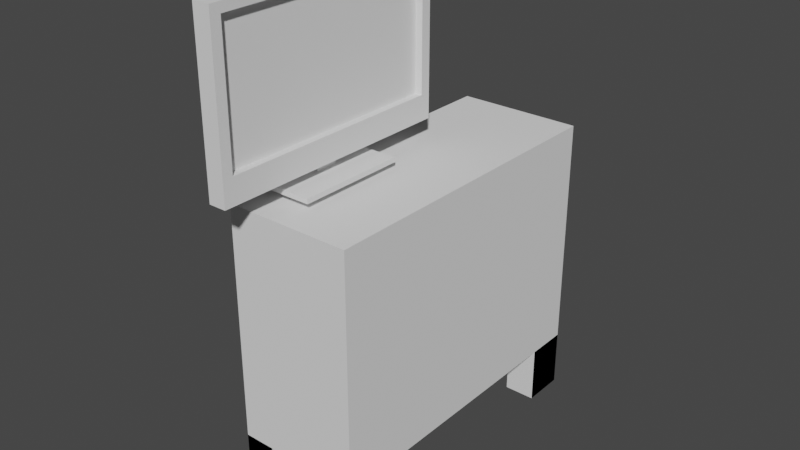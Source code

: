 # Source: gym.blend  (saved by Blender 3.5.10; exported with 4.5.12 LTS)
import bpy
from mathutils import Matrix  # noqa: F401  (used for matrix-valued properties, if any)

bpy.ops.wm.read_factory_settings(use_empty=True)
scene = bpy.context.scene
scene.name = 'Scene'

# ---- collections
col_collection = bpy.data.collections.new('Collection'); scene.collection.children.link(col_collection)

# ---- world
world_world = bpy.data.worlds.new('World'); scene.world = world_world
world_world.use_nodes = True; world_world.node_tree.nodes.clear()
_N = world_world.node_tree.nodes; _L = world_world.node_tree.links
n0 = _N.new('ShaderNodeOutputWorld'); n0.name = 'World Output'; n0.location = (300, 300)
n1 = _N.new('ShaderNodeBackground'); n1.name = 'Background'; n1.location = (10, 300)
n1.inputs[0].default_value = (0.05088, 0.05088, 0.05088, 1.0)
_L.new(n1.outputs[0], n0.inputs[0])
n0.is_active_output = True
world_world.color = (0.05088, 0.05088, 0.05088)
world_world.use_sun_shadow = False
world_world.sun_shadow_jitter_overblur = 0.0

# ---- meshes
me_cube_001 = bpy.data.meshes.new('Cube.001')
me_cube_001.from_pydata([(-1.0, -1.0, -1.0), (-1.0, -1.0, 1.0), (-1.0, 1.0, -1.0), (-1.0, 1.0, 1.0), (1.0, -1.0, -1.0), (1.0, -1.0, 1.0), (1.0, 1.0, -1.0), (1.0, 1.0, 1.0), (-1.0, 0.8667, -1.0), (-1.0, 0.7333, -1.0), (-1.0, -0.7333, -1.0), (-1.0, -0.8667, -1.0), (-1.0, -0.8667, 1.0), (-1.0, -0.7333, 1.0), (-1.0, -0.6, 1.0), (-1.0, -0.4667, 1.0), (-1.0, -0.3333, 1.0), (-1.0, -0.2, 1.0), (-1.0, -0.06667, 1.0), (-1.0, 0.06667, 1.0), (-1.0, 0.2, 1.0), (-1.0, 0.3333, 1.0), (-1.0, 0.4667, 1.0), (-1.0, 0.6, 1.0), (-1.0, 0.7333, 1.0), (-1.0, 0.8667, 1.0), (1.0, -0.8667, -1.0), (1.0, -0.7333, -1.0), (1.0, 0.7333, -1.0), (1.0, 0.8667, -1.0), (1.0, 0.8667, 1.0), (1.0, 0.7333, 1.0), (1.0, 0.6, 1.0), (1.0, 0.4667, 1.0), (1.0, 0.3333, 1.0), (1.0, 0.2, 1.0), (1.0, 0.06667, 1.0), (1.0, -0.06667, 1.0), (1.0, -0.2, 1.0), (1.0, -0.3333, 1.0), (1.0, -0.4667, 1.0), (1.0, -0.6, 1.0), (1.0, -0.7333, 1.0), (1.0, -0.8667, 1.0), (0.75, 1.0, -1.0), (0.5, 1.0, -1.0), (-0.75, -0.8667, -0.6073), (-0.75, -0.7333, -0.6073), (-0.75, 0.7333, -0.6073), (-0.5, 1.0, -1.0), (-0.75, 1.0, -1.0), (-0.75, 1.0, 1.0), (-0.5, 1.0, 1.0), (-0.25, 1.0, 1.0), (0.0, 1.0, 1.0), (0.25, 1.0, 1.0), (0.5, 1.0, 1.0), (0.75, 1.0, 1.0), (-0.75, -1.0, -1.0), (-0.5, -1.0, -1.0), (-1.0, 0.8667, -0.6073), (1.0, -1.0, -0.6073), (0.75, -1.0, -0.6073), (0.5, -1.0, -1.0), (0.75, -1.0, -1.0), (0.75, -1.0, 1.0), (0.5, -1.0, 1.0), (0.25, -1.0, 1.0), (0.0, -1.0, 1.0), (-0.25, -1.0, 1.0), (-0.5, -1.0, 1.0), (-0.75, -1.0, 1.0), (-0.75, 0.8667, 1.0), (-0.5, 0.8667, 1.0), (-0.25, 0.8667, 1.0), (0.0, 0.8667, 1.0), (0.25, 0.8667, 1.0), (0.5, 0.8667, 1.0), (0.75, 0.8667, 1.0), (-0.75, 0.7333, 1.0), (-0.5, 0.7333, 1.0), (-0.25, 0.7333, 1.0), (0.0, 0.7333, 1.0), (0.25, 0.7333, 1.0), (0.5, 0.7333, 1.0), (0.75, 0.7333, 1.0), (-0.75, 0.6, 1.0), (-0.5, 0.6, 1.0), (-0.25, 0.6, 1.0), (0.0, 0.6, 1.0), (0.25, 0.6, 1.0), (0.5, 0.6, 1.0), (0.75, 0.6, 1.0), (-0.75, 0.4667, 1.0), (-0.5, 0.4667, 1.0), (-0.25, 0.4667, 1.0), (0.0, 0.4667, 1.0), (0.25, 0.4667, 1.0), (0.5, 0.4667, 1.0), (0.75, 0.4667, 1.0), (-0.75, 0.3333, 1.0), (-0.5, 0.3333, 1.0), (-0.25, 0.3333, 1.0), (0.0, 0.3333, 1.0), (0.25, 0.3333, 1.0), (0.5, 0.3333, 1.0), (0.75, 0.3333, 1.0), (-0.75, 0.2, 1.0), (-0.5, 0.2, 1.0), (-0.25, 0.2, 1.0), (0.0, 0.2, 1.0), (0.25, 0.2, 1.0), (0.5, 0.2, 1.0), (0.75, 0.2, 1.0), (-0.75, 0.06667, 1.0), (-0.5, 0.06667, 1.0), (-0.25, 0.06667, 1.0), (0.0, 0.06667, 1.0), (0.25, 0.06667, 1.0), (0.5, 0.06667, 1.0), (0.75, 0.06667, 1.0), (-0.75, -0.06667, 1.0), (-0.5, -0.06667, 1.0), (-0.25, -0.06667, 1.0), (0.0, -0.06667, 1.0), (0.25, -0.06667, 1.0), (0.5, -0.06667, 1.0), (0.75, -0.06667, 1.0), (-0.75, -0.2, 1.0), (-0.5, -0.2, 1.0), (-0.25, -0.2, 1.0), (0.0, -0.2, 1.0), (0.25, -0.2, 1.0), (0.5, -0.2, 1.0), (0.75, -0.2, 1.0), (-0.75, -0.3333, 1.0), (-0.5, -0.3333, 1.0), (-0.25, -0.3333, 1.0), (0.0, -0.3333, 1.0), (0.25, -0.3333, 1.0), (0.5, -0.3333, 1.0), (0.75, -0.3333, 1.0), (-0.75, -0.4667, 1.0), (-0.5, -0.4667, 1.0), (-0.25, -0.4667, 1.0), (0.0, -0.4667, 1.0), (0.25, -0.4667, 1.0), (0.5, -0.4667, 1.0), (0.75, -0.4667, 1.0), (-0.75, -0.6, 1.0), (-0.5, -0.6, 1.0), (-0.25, -0.6, 1.0), (0.0, -0.6, 1.0), (0.25, -0.6, 1.0), (0.5, -0.6, 1.0), (0.75, -0.6, 1.0), (-0.75, -0.7333, 1.0), (-0.5, -0.7333, 1.0), (-0.25, -0.7333, 1.0), (0.0, -0.7333, 1.0), (0.25, -0.7333, 1.0), (0.5, -0.7333, 1.0), (0.75, -0.7333, 1.0), (-0.75, -0.8667, 1.0), (-0.5, -0.8667, 1.0), (-0.25, -0.8667, 1.0), (0.0, -0.8667, 1.0), (0.25, -0.8667, 1.0), (0.5, -0.8667, 1.0), (0.75, -0.8667, 1.0), (0.5, 0.8667, -1.0), (-0.75, 0.8667, -0.6073), (1.0, 0.7333, -0.6073), (1.0, -0.7333, -0.6073), (-0.5, 0.8667, -1.0), (0.75, 0.7333, -1.0), (0.5, 0.7333, -1.0), (1.0, -0.8667, -0.6073), (-1.0, -0.7333, -0.6073), (-1.0, 0.7333, -0.6073), (-0.5, 0.7333, -1.0), (-0.75, 0.7333, -1.0), (-0.5, -0.8667, -0.6073), (0.5, -0.8667, -0.6073), (0.75, -0.8667, -0.6073), (-0.5, -0.7333, -0.6073), (0.5, -0.7333, -0.6073), (0.75, -0.7333, -0.6073), (-0.5, 0.7333, -0.6073), (0.5, 0.7333, -0.6073), (0.75, 0.7333, -0.6073), (-0.5, 0.8667, -0.6073), (0.5, 0.8667, -0.6073), (0.75, 0.8667, -0.6073), (0.5, -1.0, -0.6073), (-0.5, -1.0, -0.6073), (-0.75, -1.0, -0.6073), (-0.5, 1.0, -0.6073), (0.5, 1.0, -0.6073), (0.75, 1.0, -0.6073), (0.75, -0.7333, -1.0), (0.5, -0.7333, -1.0), (1.0, 1.0, -0.6073), (1.0, 0.8667, -0.6073), (-1.0, 1.0, -0.6073), (-0.5, -0.7333, -1.0), (-0.75, -0.7333, -1.0), (0.5, -0.8667, -1.0), (-0.75, 1.0, -0.6073), (-1.0, -1.0, -0.6073), (-1.0, -0.8667, -0.6073), (-0.5, -0.8667, -1.0), (-1.0, -1.0, -0.6077), (-1.0, 1.0, -0.6077), (1.0, 1.0, -0.6077), (1.0, -1.0, -0.6077), (1.0, 0.8667, -0.6077), (1.0, 0.7333, -0.6077), (1.0, 0.6, -0.6077), (1.0, 0.4667, -0.6077), (1.0, 0.3333, -0.6077), (1.0, 0.2, -0.6077), (1.0, 0.06667, -0.6077), (1.0, -0.06667, -0.6077), (1.0, -0.2, -0.6077), (1.0, -0.3333, -0.6077), (1.0, -0.4667, -0.6077), (1.0, -0.6, -0.6077), (1.0, -0.7333, -0.6077), (1.0, -0.8667, -0.6077), (-1.0, -0.8667, -0.6077), (-1.0, -0.7333, -0.6077), (-1.0, -0.6, -0.6077), (-1.0, -0.4667, -0.6077), (-1.0, -0.3333, -0.6077), (-1.0, -0.2, -0.6077), (-1.0, -0.06667, -0.6077), (-1.0, 0.06667, -0.6077), (-1.0, 0.2, -0.6077), (-1.0, 0.3333, -0.6077), (-1.0, 0.4667, -0.6077), (-1.0, 0.6, -0.6077), (-1.0, 0.7333, -0.6077), (-1.0, 0.8667, -0.6077), (0.75, -1.0, -0.6077), (0.5, -1.0, -0.6077), (0.25, -1.0, -0.6077), (0.0, -1.0, -0.6077), (-0.25, -1.0, -0.6077), (-0.5, -1.0, -0.6077), (-0.75, -1.0, -0.6077), (-0.75, 1.0, -0.6077), (-0.5, 1.0, -0.6077), (-0.25, 1.0, -0.6077), (0.0, 1.0, -0.6077), (0.25, 1.0, -0.6077), (0.5, 1.0, -0.6077), (0.75, 1.0, -0.6077)], [(173, 190), (47, 48), (198, 197), (183, 182)], [(243, 25, 3, 213), (257, 57, 7, 214), (229, 43, 5, 215), (250, 71, 1, 212), (26, 4, 61, 177), (163, 12, 1, 71), (51, 3, 25, 72), (72, 25, 24, 79), (79, 24, 23, 86), (86, 23, 22, 93), (93, 22, 21, 100), (100, 21, 20, 107), (107, 20, 19, 114), (114, 19, 18, 121), (121, 18, 17, 128), (128, 17, 16, 135), (135, 16, 15, 142), (142, 15, 14, 149), (149, 14, 13, 156), (156, 13, 12, 163), (9, 8, 60, 179), (29, 28, 172, 203), (200, 27, 173, 187), (214, 7, 30, 216), (216, 30, 31, 217), (217, 31, 32, 218), (218, 32, 33, 219), (219, 33, 34, 220), (220, 34, 35, 221), (221, 35, 36, 222), (222, 36, 37, 223), (223, 37, 38, 224), (224, 38, 39, 225), (225, 39, 40, 226), (226, 40, 41, 227), (227, 41, 42, 228), (228, 42, 43, 229), (212, 1, 12, 230), (230, 12, 13, 231), (231, 13, 14, 232), (232, 14, 15, 233), (233, 15, 16, 234), (234, 16, 17, 235), (235, 17, 18, 236), (236, 18, 19, 237), (237, 19, 20, 238), (238, 20, 21, 239), (239, 21, 22, 240), (240, 22, 23, 241), (241, 23, 24, 242), (242, 24, 25, 243), (8, 2, 204, 60), (11, 10, 178, 210), (60, 171, 48, 179), (186, 187, 184, 183), (47, 185, 182, 46), (178, 47, 46, 210), (49, 174, 191, 197), (242, 48, 188, 189, 190, 217, 218, 219, 220, 221, 222, 223, 224, 225, 226, 227, 173, 228, 187, 186, 185, 47, 231, 232, 233, 234, 235, 236, 237, 238, 239, 240, 241), (189, 188, 191, 197, 252, 253, 254, 255, 256, 198, 192), (185, 186, 183, 245, 246, 247, 248, 249, 182), (49, 50, 2, 8, 9, 181, 180, 174), (28, 29, 6, 44, 45, 170, 176, 175), (10, 11, 0, 58, 59, 211, 205, 206), (63, 64, 4, 26, 27, 200, 201, 207), (207, 201, 186, 183), (45, 44, 199, 198), (174, 180, 188, 191), (2, 50, 208, 204), (58, 0, 209, 196), (175, 176, 189, 190), (44, 6, 202, 199), (181, 9, 179, 48), (211, 59, 195, 182), (28, 175, 190, 172), (170, 45, 198, 192), (27, 26, 177, 173), (205, 211, 182, 185), (10, 206, 47, 178), (0, 11, 210, 209), (201, 200, 187, 186), (4, 64, 62, 61), (64, 63, 194, 62), (183, 184, 62, 194), (46, 182, 195, 196), (210, 46, 196, 209), (198, 199, 193, 192), (50, 49, 197, 208), (180, 181, 48, 188), (176, 170, 192, 189), (208, 197, 191, 171), (204, 208, 171, 60), (192, 193, 190, 189), (171, 191, 188, 48), (6, 29, 203, 202), (42, 162, 169, 43), (162, 161, 168, 169), (161, 160, 167, 168), (160, 159, 166, 167), (159, 158, 165, 166), (158, 157, 164, 165), (157, 156, 163, 164), (41, 155, 162, 42), (155, 154, 161, 162), (154, 153, 160, 161), (153, 152, 159, 160), (152, 151, 158, 159), (151, 150, 157, 158), (150, 149, 156, 157), (40, 148, 155, 41), (148, 147, 154, 155), (147, 146, 153, 154), (146, 145, 152, 153), (145, 144, 151, 152), (144, 143, 150, 151), (143, 142, 149, 150), (39, 141, 148, 40), (141, 140, 147, 148), (140, 139, 146, 147), (139, 138, 145, 146), (138, 137, 144, 145), (137, 136, 143, 144), (136, 135, 142, 143), (38, 134, 141, 39), (134, 133, 140, 141), (133, 132, 139, 140), (132, 131, 138, 139), (131, 130, 137, 138), (130, 129, 136, 137), (129, 128, 135, 136), (37, 127, 134, 38), (127, 126, 133, 134), (126, 125, 132, 133), (125, 124, 131, 132), (124, 123, 130, 131), (123, 122, 129, 130), (122, 121, 128, 129), (36, 120, 127, 37), (120, 119, 126, 127), (119, 118, 125, 126), (118, 117, 124, 125), (117, 116, 123, 124), (116, 115, 122, 123), (115, 114, 121, 122), (35, 113, 120, 36), (113, 112, 119, 120), (112, 111, 118, 119), (111, 110, 117, 118), (110, 109, 116, 117), (109, 108, 115, 116), (108, 107, 114, 115), (34, 106, 113, 35), (106, 105, 112, 113), (105, 104, 111, 112), (104, 103, 110, 111), (103, 102, 109, 110), (102, 101, 108, 109), (101, 100, 107, 108), (33, 99, 106, 34), (99, 98, 105, 106), (98, 97, 104, 105), (97, 96, 103, 104), (96, 95, 102, 103), (95, 94, 101, 102), (94, 93, 100, 101), (32, 92, 99, 33), (92, 91, 98, 99), (91, 90, 97, 98), (90, 89, 96, 97), (89, 88, 95, 96), (88, 87, 94, 95), (87, 86, 93, 94), (31, 85, 92, 32), (85, 84, 91, 92), (84, 83, 90, 91), (83, 82, 89, 90), (82, 81, 88, 89), (81, 80, 87, 88), (80, 79, 86, 87), (30, 78, 85, 31), (78, 77, 84, 85), (77, 76, 83, 84), (76, 75, 82, 83), (75, 74, 81, 82), (74, 73, 80, 81), (73, 72, 79, 80), (7, 57, 78, 30), (57, 56, 77, 78), (56, 55, 76, 77), (55, 54, 75, 76), (54, 53, 74, 75), (53, 52, 73, 74), (52, 51, 72, 73), (43, 169, 65, 5), (169, 168, 66, 65), (168, 167, 67, 66), (167, 166, 68, 67), (166, 165, 69, 68), (165, 164, 70, 69), (164, 163, 71, 70), (63, 207, 183, 194), (206, 205, 185, 47), (187, 173, 177, 184), (193, 203, 172, 190), (199, 202, 203, 193), (184, 177, 61, 62), (59, 58, 196, 195), (215, 5, 65, 244), (244, 65, 66, 245), (245, 66, 67, 246), (246, 67, 68, 247), (247, 68, 69, 248), (248, 69, 70, 249), (249, 70, 71, 250), (213, 3, 51, 251), (251, 51, 52, 252), (252, 52, 53, 253), (253, 53, 54, 254), (254, 54, 55, 255), (255, 55, 56, 256), (256, 56, 57, 257), (45, 256, 257, 44), (50, 251, 252, 49), (2, 213, 251, 50), (59, 249, 250, 58), (64, 244, 245, 63), (4, 215, 244, 64), (9, 242, 243, 8), (11, 230, 231, 10), (0, 212, 230, 11), (27, 228, 229, 26), (29, 216, 217, 28), (6, 214, 216, 29), (58, 250, 212, 0), (26, 229, 215, 4), (44, 257, 214, 6), (8, 243, 213, 2)])
_uv = me_cube_001.uv_layers.new(name='UVMap')
_uv.uv.foreach_set('vector', [0.424, 0.2333, 0.625, 0.2333, 0.625, 0.25, 0.424, 0.25, 0.424, 0.4688, 0.625, 0.4688, 0.625, 0.5, 0.424, 0.5, 0.424, 0.7333, 0.625, 0.7333, 0.625, 0.75, 0.424, 0.75, 0.424, 0.9688, 0.625, 0.9688, 0.625, 1.0, 0.424, 1.0, 0.375, 0.7333, 0.375, 0.75, 0.375, 0.75, 0.375, 0.7333, 0.8438, 0.7333, 0.875, 0.7333, 0.875, 0.75, 0.8438, 0.75, 0.8438, 0.5, 0.875, 0.5, 0.875, 0.5167, 0.8438, 0.5167, 0.8438, 0.5167, 0.875, 0.5167, 0.875, 0.5333, 0.8438, 0.5333, 0.8438, 0.5333, 0.875, 0.5333, 0.875, 0.55, 0.8438, 0.55, 0.8438, 0.55, 0.875, 0.55, 0.875, 0.5667, 0.8438, 0.5667, 0.8438, 0.5667, 0.875, 0.5667, 0.875, 0.5833, 0.8438, 0.5833, 0.8438, 0.5833, 0.875, 0.5833, 0.875, 0.6, 0.8438, 0.6, 0.8438, 0.6, 0.875, 0.6, 0.875, 0.6167, 0.8438, 0.6167, 0.8438, 0.6167, 0.875, 0.6167, 0.875, 0.6333, 0.8438, 0.6333, 0.8438, 0.6333, 0.875, 0.6333, 0.875, 0.65, 0.8438, 0.65, 0.8438, 0.65, 0.875, 0.65, 0.875, 0.6667, 0.8438, 0.6667, 0.8438, 0.6667, 0.875, 0.6667, 0.875, 0.6833, 0.8438, 0.6833, 0.8438, 0.6833, 0.875, 0.6833, 0.875, 0.7, 0.8438, 0.7, 0.8438, 0.7, 0.875, 0.7, 0.875, 0.7167, 0.8438, 0.7167, 0.8438, 0.7167, 0.875, 0.7167, 0.875, 0.7333, 0.8438, 0.7333, 0.375, 0.2167, 0.375, 0.2333, 0.375, 0.2333, 0.375, 0.2167, 0.375, 0.5167, 0.375, 0.5333, 0.375, 0.5333, 0.375, 0.5167, 0.0, 0.0, 0.0, 0.0, 0.0, 0.0, 0.0, 0.0, 0.424, 0.5, 0.625, 0.5, 0.625, 0.5167, 0.424, 0.5167, 0.424, 0.5167, 0.625, 0.5167, 0.625, 0.5333, 0.424, 0.5333, 0.424, 0.5333, 0.625, 0.5333, 0.625, 0.55, 0.424, 0.55, 0.424, 0.55, 0.625, 0.55, 0.625, 0.5667, 0.424, 0.5667, 0.424, 0.5667, 0.625, 0.5667, 0.625, 0.5833, 0.424, 0.5833, 0.424, 0.5833, 0.625, 0.5833, 0.625, 0.6, 0.424, 0.6, 0.424, 0.6, 0.625, 0.6, 0.625, 0.6167, 0.424, 0.6167, 0.424, 0.6167, 0.625, 0.6167, 0.625, 0.6333, 0.424, 0.6333, 0.424, 0.6333, 0.625, 0.6333, 0.625, 0.65, 0.424, 0.65, 0.424, 0.65, 0.625, 0.65, 0.625, 0.6667, 0.424, 0.6667, 0.424, 0.6667, 0.625, 0.6667, 0.625, 0.6833, 0.424, 0.6833, 0.424, 0.6833, 0.625, 0.6833, 0.625, 0.7, 0.424, 0.7, 0.424, 0.7, 0.625, 0.7, 0.625, 0.7167, 0.424, 0.7167, 0.424, 0.7167, 0.625, 0.7167, 0.625, 0.7333, 0.424, 0.7333, 0.424, 0.0, 0.625, 0.0, 0.625, 0.01667, 0.424, 0.01667, 0.424, 0.01667, 0.625, 0.01667, 0.625, 0.03333, 0.424, 0.03333, 0.424, 0.03333, 0.625, 0.03333, 0.625, 0.05, 0.424, 0.05, 0.424, 0.05, 0.625, 0.05, 0.625, 0.06667, 0.424, 0.06667, 0.424, 0.06667, 0.625, 0.06667, 0.625, 0.08333, 0.424, 0.08333, 0.424, 0.08333, 0.625, 0.08333, 0.625, 0.1, 0.424, 0.1, 0.424, 0.1, 0.625, 0.1, 0.625, 0.1167, 0.424, 0.1167, 0.424, 0.1167, 0.625, 0.1167, 0.625, 0.1333, 0.424, 0.1333, 0.424, 0.1333, 0.625, 0.1333, 0.625, 0.15, 0.424, 0.15, 0.424, 0.15, 0.625, 0.15, 0.625, 0.1667, 0.424, 0.1667, 0.424, 0.1667, 0.625, 0.1667, 0.625, 0.1833, 0.424, 0.1833, 0.424, 0.1833, 0.625, 0.1833, 0.625, 0.2, 0.424, 0.2, 0.424, 0.2, 0.625, 0.2, 0.625, 0.2167, 0.424, 0.2167, 0.424, 0.2167, 0.625, 0.2167, 0.625, 0.2333, 0.424, 0.2333, 0.375, 0.2333, 0.375, 0.25, 0.375, 0.25, 0.375, 0.2333, 0.375, 0.01667, 0.375, 0.03333, 0.375, 0.03333, 0.375, 0.01667, 0.125, 0.5167, 0.1562, 0.5167, 0.1562, 0.5333, 0.125, 0.5333, 0.3125, 0.7167, 0.3438, 0.7167, 0.3438, 0.7333, 0.3125, 0.7333, 0.1562, 0.7167, 0.1875, 0.7167, 0.1875, 0.7333, 0.1562, 0.7333, 0.125, 0.7167, 0.1562, 0.7167, 0.1562, 0.7333, 0.125, 0.7333, 0.0, 0.0, 0.0, 0.0, 0.0, 0.0, 0.0, 0.0, 0.424, 0.2167, 0.1562, 0.5333, 0.1875, 0.5333, 0.3125, 0.5333, 0.3438, 0.5333, 0.424, 0.5333, 0.424, 0.55, 0.424, 0.5667, 0.424, 0.5833, 0.424, 0.6, 0.424, 0.6167, 0.424, 0.6333, 0.424, 0.65, 0.424, 0.6667, 0.424, 0.6833, 0.424, 0.7, 0.0, 0.0, 0.0, 0.0, 0.3438, 0.7167, 0.3125, 0.7167, 0.1875, 0.7167, 0.1562, 0.7167, 0.424, 0.03333, 0.424, 0.05, 0.424, 0.06667, 0.424, 0.08333, 0.424, 0.1, 0.424, 0.1167, 0.424, 0.1333, 0.424, 0.15, 0.424, 0.1667, 0.424, 0.1833, 0.424, 0.2, 0.3125, 0.5333, 0.1875, 0.5333, 0.1875, 0.5167, 0.1875, 0.5, 0.424, 0.3125, 0.424, 0.3438, 0.424, 0.375, 0.424, 0.4062, 0.424, 0.4375, 0.3125, 0.5, 0.3125, 0.5167, 0.1875, 0.7167, 0.3125, 0.7167, 0.3125, 0.7333, 0.424, 0.8125, 0.424, 0.8438, 0.424, 0.875, 0.424, 0.9062, 0.424, 0.9375, 0.1875, 0.7333, 0.0, 0.0, 0.0, 0.0, 0.0, 0.0, 0.0, 0.0, 0.0, 0.0, 0.0, 0.0, 0.0, 0.0, 0.0, 0.0, 0.0, 0.0, 0.0, 0.0, 0.0, 0.0, 0.0, 0.0, 0.0, 0.0, 0.0, 0.0, 0.0, 0.0, 0.0, 0.0, 0.0, 0.0, 0.0, 0.0, 0.0, 0.0, 0.0, 0.0, 0.0, 0.0, 0.0, 0.0, 0.0, 0.0, 0.0, 0.0, 0.0, 0.0, 0.0, 0.0, 0.0, 0.0, 0.0, 0.0, 0.0, 0.0, 0.0, 0.0, 0.0, 0.0, 0.0, 0.0, 0.0, 0.0, 0.0, 0.0, 0.0, 0.0, 0.0, 0.0, 0.375, 0.4375, 0.375, 0.4688, 0.375, 0.4688, 0.375, 0.4375, 0.0, 0.0, 0.0, 0.0, 0.0, 0.0, 0.0, 0.0, 0.375, 0.25, 0.375, 0.2812, 0.375, 0.2812, 0.375, 0.25, 0.375, 0.9688, 0.375, 1.0, 0.375, 1.0, 0.375, 0.9688, 0.0, 0.0, 0.0, 0.0, 0.0, 0.0, 0.0, 0.0, 0.375, 0.4688, 0.375, 0.5, 0.375, 0.5, 0.375, 0.4688, 0.0, 0.0, 0.0, 0.0, 0.0, 0.0, 0.0, 0.0, 0.0, 0.0, 0.0, 0.0, 0.0, 0.0, 0.0, 0.0, 0.0, 0.0, 0.0, 0.0, 0.0, 0.0, 0.0, 0.0, 0.0, 0.0, 0.0, 0.0, 0.0, 0.0, 0.0, 0.0, 0.375, 0.7167, 0.375, 0.7333, 0.375, 0.7333, 0.375, 0.7167, 0.0, 0.0, 0.0, 0.0, 0.0, 0.0, 0.0, 0.0, 0.0, 0.0, 0.0, 0.0, 0.0, 0.0, 0.0, 0.0, 0.375, 0.0, 0.375, 0.01667, 0.375, 0.01667, 0.375, 0.0, 0.0, 0.0, 0.0, 0.0, 0.0, 0.0, 0.0, 0.0, 0.375, 0.75, 0.375, 0.7812, 0.375, 0.7812, 0.375, 0.75, 0.375, 0.7812, 0.375, 0.8125, 0.375, 0.8125, 0.375, 0.7812, 0.3125, 0.7333, 0.3438, 0.7333, 0.3438, 0.75, 0.3125, 0.75, 0.1562, 0.7333, 0.1875, 0.7333, 0.1875, 0.75, 0.1562, 0.75, 0.125, 0.7333, 0.1562, 0.7333, 0.1562, 0.75, 0.125, 0.75, 0.3125, 0.5, 0.3438, 0.5, 0.3438, 0.5167, 0.3125, 0.5167, 0.375, 0.2812, 0.375, 0.3125, 0.375, 0.3125, 0.375, 0.2812, 0.0, 0.0, 0.0, 0.0, 0.0, 0.0, 0.0, 0.0, 0.0, 0.0, 0.0, 0.0, 0.0, 0.0, 0.0, 0.0, 0.1562, 0.5, 0.1875, 0.5, 0.1875, 0.5167, 0.1562, 0.5167, 0.125, 0.5, 0.1562, 0.5, 0.1562, 0.5167, 0.125, 0.5167, 0.3125, 0.5167, 0.3438, 0.5167, 0.3438, 0.5333, 0.3125, 0.5333, 0.1562, 0.5167, 0.1875, 0.5167, 0.1875, 0.5333, 0.1562, 0.5333, 0.375, 0.5, 0.375, 0.5167, 0.375, 0.5167, 0.375, 0.5, 0.625, 0.7167, 0.6562, 0.7167, 0.6562, 0.7333, 0.625, 0.7333, 0.6562, 0.7167, 0.6875, 0.7167, 0.6875, 0.7333, 0.6562, 0.7333, 0.6875, 0.7167, 0.7188, 0.7167, 0.7188, 0.7333, 0.6875, 0.7333, 0.7188, 0.7167, 0.75, 0.7167, 0.75, 0.7333, 0.7188, 0.7333, 0.75, 0.7167, 0.7812, 0.7167, 0.7812, 0.7333, 0.75, 0.7333, 0.7812, 0.7167, 0.8125, 0.7167, 0.8125, 0.7333, 0.7812, 0.7333, 0.8125, 0.7167, 0.8438, 0.7167, 0.8438, 0.7333, 0.8125, 0.7333, 0.625, 0.7, 0.6562, 0.7, 0.6562, 0.7167, 0.625, 0.7167, 0.6562, 0.7, 0.6875, 0.7, 0.6875, 0.7167, 0.6562, 0.7167, 0.6875, 0.7, 0.7188, 0.7, 0.7188, 0.7167, 0.6875, 0.7167, 0.7188, 0.7, 0.75, 0.7, 0.75, 0.7167, 0.7188, 0.7167, 0.75, 0.7, 0.7812, 0.7, 0.7812, 0.7167, 0.75, 0.7167, 0.7812, 0.7, 0.8125, 0.7, 0.8125, 0.7167, 0.7812, 0.7167, 0.8125, 0.7, 0.8438, 0.7, 0.8438, 0.7167, 0.8125, 0.7167, 0.625, 0.6833, 0.6563, 0.6833, 0.6562, 0.7, 0.625, 0.7, 0.6563, 0.6833, 0.6875, 0.6833, 0.6875, 0.7, 0.6562, 0.7, 0.6875, 0.6833, 0.7188, 0.6833, 0.7188, 0.7, 0.6875, 0.7, 0.7188, 0.6833, 0.75, 0.6833, 0.75, 0.7, 0.7188, 0.7, 0.75, 0.6833, 0.7813, 0.6833, 0.7812, 0.7, 0.75, 0.7, 0.7813, 0.6833, 0.8125, 0.6833, 0.8125, 0.7, 0.7812, 0.7, 0.8125, 0.6833, 0.8438, 0.6833, 0.8438, 0.7, 0.8125, 0.7, 0.625, 0.6667, 0.6563, 0.6667, 0.6563, 0.6833, 0.625, 0.6833, 0.6563, 0.6667, 0.6875, 0.6667, 0.6875, 0.6833, 0.6563, 0.6833, 0.6875, 0.6667, 0.7188, 0.6667, 0.7188, 0.6833, 0.6875, 0.6833, 0.7188, 0.6667, 0.75, 0.6667, 0.75, 0.6833, 0.7188, 0.6833, 0.75, 0.6667, 0.7812, 0.6667, 0.7813, 0.6833, 0.75, 0.6833, 0.7812, 0.6667, 0.8125, 0.6667, 0.8125, 0.6833, 0.7813, 0.6833, 0.8125, 0.6667, 0.8438, 0.6667, 0.8438, 0.6833, 0.8125, 0.6833, 0.625, 0.65, 0.6562, 0.65, 0.6563, 0.6667, 0.625, 0.6667, 0.6562, 0.65, 0.6875, 0.65, 0.6875, 0.6667, 0.6563, 0.6667, 0.6875, 0.65, 0.7188, 0.65, 0.7188, 0.6667, 0.6875, 0.6667, 0.7188, 0.65, 0.75, 0.65, 0.75, 0.6667, 0.7188, 0.6667, 0.75, 0.65, 0.7812, 0.65, 0.7812, 0.6667, 0.75, 0.6667, 0.7812, 0.65, 0.8125, 0.65, 0.8125, 0.6667, 0.7812, 0.6667, 0.8125, 0.65, 0.8438, 0.65, 0.8438, 0.6667, 0.8125, 0.6667, 0.625, 0.6333, 0.6562, 0.6333, 0.6562, 0.65, 0.625, 0.65, 0.6562, 0.6333, 0.6875, 0.6333, 0.6875, 0.65, 0.6562, 0.65, 0.6875, 0.6333, 0.7188, 0.6333, 0.7188, 0.65, 0.6875, 0.65, 0.7188, 0.6333, 0.75, 0.6333, 0.75, 0.65, 0.7188, 0.65, 0.75, 0.6333, 0.7812, 0.6333, 0.7812, 0.65, 0.75, 0.65, 0.7812, 0.6333, 0.8125, 0.6333, 0.8125, 0.65, 0.7812, 0.65, 0.8125, 0.6333, 0.8438, 0.6333, 0.8438, 0.65, 0.8125, 0.65, 0.625, 0.6167, 0.6562, 0.6167, 0.6562, 0.6333, 0.625, 0.6333, 0.6562, 0.6167, 0.6875, 0.6167, 0.6875, 0.6333, 0.6562, 0.6333, 0.6875, 0.6167, 0.7188, 0.6167, 0.7188, 0.6333, 0.6875, 0.6333, 0.7188, 0.6167, 0.75, 0.6167, 0.75, 0.6333, 0.7188, 0.6333, 0.75, 0.6167, 0.7812, 0.6167, 0.7812, 0.6333, 0.75, 0.6333, 0.7812, 0.6167, 0.8125, 0.6167, 0.8125, 0.6333, 0.7812, 0.6333, 0.8125, 0.6167, 0.8438, 0.6167, 0.8438, 0.6333, 0.8125, 0.6333, 0.625, 0.6, 0.6562, 0.6, 0.6562, 0.6167, 0.625, 0.6167, 0.6562, 0.6, 0.6875, 0.6, 0.6875, 0.6167, 0.6562, 0.6167, 0.6875, 0.6, 0.7187, 0.6, 0.7188, 0.6167, 0.6875, 0.6167, 0.7187, 0.6, 0.75, 0.6, 0.75, 0.6167, 0.7188, 0.6167, 0.75, 0.6, 0.7812, 0.6, 0.7812, 0.6167, 0.75, 0.6167, 0.7812, 0.6, 0.8125, 0.6, 0.8125, 0.6167, 0.7812, 0.6167, 0.8125, 0.6, 0.8438, 0.6, 0.8438, 0.6167, 0.8125, 0.6167, 0.625, 0.5833, 0.6563, 0.5833, 0.6562, 0.6, 0.625, 0.6, 0.6563, 0.5833, 0.6875, 0.5833, 0.6875, 0.6, 0.6562, 0.6, 0.6875, 0.5833, 0.7188, 0.5833, 0.7187, 0.6, 0.6875, 0.6, 0.7188, 0.5833, 0.75, 0.5833, 0.75, 0.6, 0.7187, 0.6, 0.75, 0.5833, 0.7812, 0.5833, 0.7812, 0.6, 0.75, 0.6, 0.7812, 0.5833, 0.8125, 0.5833, 0.8125, 0.6, 0.7812, 0.6, 0.8125, 0.5833, 0.8438, 0.5833, 0.8438, 0.6, 0.8125, 0.6, 0.625, 0.5667, 0.6563, 0.5667, 0.6563, 0.5833, 0.625, 0.5833, 0.6563, 0.5667, 0.6875, 0.5667, 0.6875, 0.5833, 0.6563, 0.5833, 0.6875, 0.5667, 0.7188, 0.5667, 0.7188, 0.5833, 0.6875, 0.5833, 0.7188, 0.5667, 0.75, 0.5667, 0.75, 0.5833, 0.7188, 0.5833, 0.75, 0.5667, 0.7812, 0.5667, 0.7812, 0.5833, 0.75, 0.5833, 0.7812, 0.5667, 0.8125, 0.5667, 0.8125, 0.5833, 0.7812, 0.5833, 0.8125, 0.5667, 0.8438, 0.5667, 0.8438, 0.5833, 0.8125, 0.5833, 0.625, 0.55, 0.6563, 0.55, 0.6563, 0.5667, 0.625, 0.5667, 0.6563, 0.55, 0.6875, 0.55, 0.6875, 0.5667, 0.6563, 0.5667, 0.6875, 0.55, 0.7188, 0.55, 0.7188, 0.5667, 0.6875, 0.5667, 0.7188, 0.55, 0.75, 0.55, 0.75, 0.5667, 0.7188, 0.5667, 0.75, 0.55, 0.7812, 0.55, 0.7812, 0.5667, 0.75, 0.5667, 0.7812, 0.55, 0.8125, 0.55, 0.8125, 0.5667, 0.7812, 0.5667, 0.8125, 0.55, 0.8438, 0.55, 0.8438, 0.5667, 0.8125, 0.5667, 0.625, 0.5333, 0.6562, 0.5333, 0.6563, 0.55, 0.625, 0.55, 0.6562, 0.5333, 0.6875, 0.5333, 0.6875, 0.55, 0.6563, 0.55, 0.6875, 0.5333, 0.7188, 0.5333, 0.7188, 0.55, 0.6875, 0.55, 0.7188, 0.5333, 0.75, 0.5333, 0.75, 0.55, 0.7188, 0.55, 0.75, 0.5333, 0.7812, 0.5333, 0.7812, 0.55, 0.75, 0.55, 0.7812, 0.5333, 0.8125, 0.5333, 0.8125, 0.55, 0.7812, 0.55, 0.8125, 0.5333, 0.8438, 0.5333, 0.8438, 0.55, 0.8125, 0.55, 0.625, 0.5167, 0.6562, 0.5167, 0.6562, 0.5333, 0.625, 0.5333, 0.6562, 0.5167, 0.6875, 0.5167, 0.6875, 0.5333, 0.6562, 0.5333, 0.6875, 0.5167, 0.7188, 0.5167, 0.7188, 0.5333, 0.6875, 0.5333, 0.7188, 0.5167, 0.75, 0.5167, 0.75, 0.5333, 0.7188, 0.5333, 0.75, 0.5167, 0.7812, 0.5167, 0.7812, 0.5333, 0.75, 0.5333, 0.7812, 0.5167, 0.8125, 0.5167, 0.8125, 0.5333, 0.7812, 0.5333, 0.8125, 0.5167, 0.8438, 0.5167, 0.8438, 0.5333, 0.8125, 0.5333, 0.625, 0.5, 0.6562, 0.5, 0.6562, 0.5167, 0.625, 0.5167, 0.6562, 0.5, 0.6875, 0.5, 0.6875, 0.5167, 0.6562, 0.5167, 0.6875, 0.5, 0.7188, 0.5, 0.7188, 0.5167, 0.6875, 0.5167, 0.7188, 0.5, 0.75, 0.5, 0.75, 0.5167, 0.7188, 0.5167, 0.75, 0.5, 0.7812, 0.5, 0.7812, 0.5167, 0.75, 0.5167, 0.7812, 0.5, 0.8125, 0.5, 0.8125, 0.5167, 0.7812, 0.5167, 0.8125, 0.5, 0.8438, 0.5, 0.8438, 0.5167, 0.8125, 0.5167, 0.625, 0.7333, 0.6562, 0.7333, 0.6562, 0.75, 0.625, 0.75, 0.6562, 0.7333, 0.6875, 0.7333, 0.6875, 0.75, 0.6562, 0.75, 0.6875, 0.7333, 0.7188, 0.7333, 0.7188, 0.75, 0.6875, 0.75, 0.7188, 0.7333, 0.75, 0.7333, 0.75, 0.75, 0.7188, 0.75, 0.75, 0.7333, 0.7812, 0.7333, 0.7812, 0.75, 0.75, 0.75, 0.7812, 0.7333, 0.8125, 0.7333, 0.8125, 0.75, 0.7812, 0.75, 0.8125, 0.7333, 0.8438, 0.7333, 0.8438, 0.75, 0.8125, 0.75, 0.0, 0.0, 0.0, 0.0, 0.0, 0.0, 0.0, 0.0, 0.0, 0.0, 0.0, 0.0, 0.0, 0.0, 0.0, 0.0, 0.3438, 0.7167, 0.375, 0.7167, 0.375, 0.7333, 0.3438, 0.7333, 0.3438, 0.5167, 0.375, 0.5167, 0.375, 0.5333, 0.3438, 0.5333, 0.3438, 0.5, 0.375, 0.5, 0.375, 0.5167, 0.3438, 0.5167, 0.3438, 0.7333, 0.375, 0.7333, 0.375, 0.75, 0.3438, 0.75, 0.375, 0.9375, 0.375, 0.9688, 0.375, 0.9688, 0.375, 0.9375, 0.424, 0.75, 0.625, 0.75, 0.625, 0.7812, 0.424, 0.7812, 0.424, 0.7812, 0.625, 0.7812, 0.625, 0.8125, 0.424, 0.8125, 0.424, 0.8125, 0.625, 0.8125, 0.625, 0.8438, 0.424, 0.8438, 0.424, 0.8438, 0.625, 0.8438, 0.625, 0.875, 0.424, 0.875, 0.424, 0.875, 0.625, 0.875, 0.625, 0.9062, 0.424, 0.9062, 0.424, 0.9062, 0.625, 0.9062, 0.625, 0.9375, 0.424, 0.9375, 0.424, 0.9375, 0.625, 0.9375, 0.625, 0.9688, 0.424, 0.9688, 0.424, 0.25, 0.625, 0.25, 0.625, 0.2812, 0.424, 0.2812, 0.424, 0.2812, 0.625, 0.2812, 0.625, 0.3125, 0.424, 0.3125, 0.424, 0.3125, 0.625, 0.3125, 0.625, 0.3438, 0.424, 0.3438, 0.424, 0.3438, 0.625, 0.3438, 0.625, 0.375, 0.424, 0.375, 0.424, 0.375, 0.625, 0.375, 0.625, 0.4062, 0.424, 0.4062, 0.424, 0.4062, 0.625, 0.4062, 0.625, 0.4375, 0.424, 0.4375, 0.424, 0.4375, 0.625, 0.4375, 0.625, 0.4688, 0.424, 0.4688, 0.375, 0.4375, 0.424, 0.4375, 0.424, 0.4688, 0.375, 0.4688, 0.375, 0.2812, 0.424, 0.2812, 0.424, 0.3125, 0.375, 0.3125, 0.375, 0.25, 0.424, 0.25, 0.424, 0.2812, 0.375, 0.2812, 0.375, 0.9375, 0.424, 0.9375, 0.424, 0.9688, 0.375, 0.9688, 0.375, 0.7812, 0.424, 0.7812, 0.424, 0.8125, 0.375, 0.8125, 0.375, 0.75, 0.424, 0.75, 0.424, 0.7812, 0.375, 0.7812, 0.375, 0.2167, 0.424, 0.2167, 0.424, 0.2333, 0.375, 0.2333, 0.375, 0.01667, 0.424, 0.01667, 0.424, 0.03333, 0.375, 0.03333, 0.375, 0.0, 0.424, 0.0, 0.424, 0.01667, 0.375, 0.01667, 0.375, 0.7167, 0.424, 0.7167, 0.424, 0.7333, 0.375, 0.7333, 0.375, 0.5167, 0.424, 0.5167, 0.424, 0.5333, 0.375, 0.5333, 0.375, 0.5, 0.424, 0.5, 0.424, 0.5167, 0.375, 0.5167, 0.375, 0.9688, 0.424, 0.9688, 0.424, 1.0, 0.375, 1.0, 0.375, 0.7333, 0.424, 0.7333, 0.424, 0.75, 0.375, 0.75, 0.375, 0.4688, 0.424, 0.4688, 0.424, 0.5, 0.375, 0.5, 0.375, 0.2333, 0.424, 0.2333, 0.424, 0.25, 0.375, 0.25])
me_cube_001.update()
me_cube_002 = bpy.data.meshes.new('Cube.002')
me_cube_002.from_pydata([(-0.1048, -1.985, -1.25), (-0.1048, -1.985, 1.303), (-0.1048, 1.968, -1.25), (-0.1048, 1.968, 1.303), (0.171, -1.985, -1.25), (0.171, -1.985, 1.303), (0.171, 1.968, -1.25), (0.171, 1.968, 1.303), (-0.1048, 1.803, -1.25), (-0.1048, 1.638, -1.25), (-0.1048, 1.474, -1.25), (-0.1048, 1.309, -1.25), (-0.1048, 1.144, -1.25), (-0.1048, 0.9795, -1.25), (-0.1048, 0.8148, -1.25), (-0.1048, 0.6501, -1.25), (-0.1048, 0.4854, -1.25), (-0.1048, 0.3207, -1.25), (-0.1048, 0.156, -1.25), (-0.1048, -0.1734, -1.25), (-0.1048, -0.3381, -1.25), (-0.1048, -0.5028, -1.25), (-0.1048, -0.6674, -1.25), (-0.1048, -0.8321, -1.25), (-0.1048, -0.9968, -1.25), (-0.1048, -1.162, -1.25), (-0.1048, -1.326, -1.25), (-0.1048, -1.491, -1.25), (-0.1048, -1.656, -1.25), (-0.1048, -1.82, -1.25), (-0.1048, -1.82, 1.303), (-0.1048, -1.656, 1.303), (-0.1048, -1.491, 1.303), (-0.1048, -1.326, 1.303), (-0.1048, -1.162, 1.303), (-0.1048, -0.9968, 1.303), (-0.1048, -0.8321, 1.303), (-0.1048, -0.6674, 1.303), (-0.1048, -0.5027, 1.303), (-0.1048, -0.3381, 1.303), (-0.1048, -0.1734, 1.303), (-0.1048, -0.008668, 1.303), (-0.1048, 0.156, 1.303), (-0.1048, 0.3207, 1.303), (-0.1048, 0.4854, 1.303), (-0.1048, 0.6501, 1.303), (-0.1048, 0.8148, 1.303), (-0.1048, 0.9795, 1.303), (-0.1048, 1.144, 1.303), (-0.1048, 1.309, 1.303), (-0.1048, 1.474, 1.303), (-0.1048, 1.638, 1.303), (-0.1048, 1.803, 1.303), (0.171, -1.82, -1.25), (0.171, -1.656, -1.25), (0.171, -1.491, -1.25), (0.171, -1.326, -1.25), (0.171, -1.162, -1.25), (0.171, -0.9968, -1.25), (0.171, -0.8321, -1.25), (0.171, -0.6674, -1.25), (0.171, -0.5027, -1.25), (0.171, -0.3381, -1.25), (0.171, -0.1734, -1.25), (0.171, -0.008668, -1.25), (0.171, 0.156, -1.25), (0.171, 0.3207, -1.25), (0.171, 0.4854, -1.25), (0.171, 0.6501, -1.25), (0.171, 0.8148, -1.25), (0.171, 0.9795, -1.25), (0.171, 1.144, -1.25), (0.171, 1.309, -1.25), (0.171, 1.474, -1.25), (0.171, 1.638, -1.25), (0.171, 1.803, -1.25), (0.171, 1.803, 1.303), (0.171, 1.638, 1.303), (0.171, 1.474, 1.303), (0.171, 1.309, 1.303), (0.171, 1.144, 1.303), (0.171, 0.9795, 1.303), (0.171, 0.8148, 1.303), (0.171, 0.6501, 1.303), (0.171, 0.4854, 1.303), (0.171, 0.3207, 1.303), (0.171, 0.156, 1.303), (0.171, -0.008672, 1.303), (0.171, -0.1734, 1.303), (0.171, -0.3381, 1.303), (0.171, -0.5028, 1.303), (0.171, -0.6674, 1.303), (0.171, -0.8321, 1.303), (0.171, -0.9968, 1.303), (0.171, -1.162, 1.303), (0.171, -1.326, 1.303), (0.171, -1.491, 1.303), (0.171, -1.656, 1.303), (0.171, -1.82, 1.303), (-0.1048, -1.985, 1.158), (-0.1048, 1.968, 1.158), (0.171, 1.968, 1.158), (0.171, -1.985, 1.158), (0.171, 1.803, 1.158), (0.171, 1.638, 1.158), (0.171, 1.474, 1.158), (0.171, 1.309, 1.158), (0.171, 1.144, 1.158), (0.171, 0.9795, 1.158), (0.171, 0.8148, 1.158), (0.171, 0.6501, 1.158), (0.171, 0.4854, 1.158), (0.171, 0.3207, 1.158), (0.171, 0.156, 1.158), (0.171, -0.008672, 1.158), (0.171, -0.1734, 1.158), (0.171, -0.3381, 1.158), (0.171, -0.5028, 1.158), (0.171, -0.6674, 1.158), (0.171, -0.8321, 1.158), (0.171, -0.9968, 1.158), (0.171, -1.162, 1.158), (0.171, -1.326, 1.158), (0.171, -1.491, 1.158), (0.171, -1.656, 1.158), (0.171, -1.82, 1.158), (-0.1048, -1.82, 1.158), (-0.1048, -1.656, 1.158), (-0.1048, -1.491, 1.158), (-0.1048, -1.326, 1.158), (-0.1048, -1.162, 1.158), (-0.1048, -0.9968, 1.158), (-0.1048, -0.8321, 1.158), (-0.1048, -0.6674, 1.158), (-0.1048, -0.5027, 1.158), (-0.1048, -0.3381, 1.158), (-0.1048, -0.1734, 1.158), (-0.1048, -0.008668, 1.158), (-0.1048, 0.156, 1.158), (-0.1048, 0.3207, 1.158), (-0.1048, 0.4854, 1.158), (-0.1048, 0.6501, 1.158), (-0.1048, 0.8148, 1.158), (-0.1048, 0.9795, 1.158), (-0.1048, 1.144, 1.158), (-0.1048, 1.309, 1.158), (-0.1048, 1.474, 1.158), (-0.1048, 1.638, 1.158), (-0.1048, 1.803, 1.158), (-0.1048, 1.968, -0.8501), (0.171, 1.968, -0.8501), (0.171, -1.985, -0.8501), (0.171, 1.803, -0.8501), (0.171, 1.638, -0.8501), (0.171, 1.474, -0.8501), (0.171, 1.309, -0.8501), (0.171, 1.144, -0.8501), (0.171, 0.9795, -0.8501), (0.171, 0.8148, -0.8501), (0.171, 0.6501, -0.8501), (0.171, 0.4854, -0.8501), (0.171, 0.3207, -0.8501), (0.171, 0.156, -0.8501), (0.171, -0.008669, -0.8501), (0.171, -0.1734, -0.8501), (0.171, -0.3381, -0.8501), (0.171, -0.5027, -0.8501), (0.171, -0.6674, -0.8501), (0.171, -0.8321, -0.8501), (0.171, -0.9968, -0.8501), (0.171, -1.162, -0.8501), (0.171, -1.326, -0.8501), (0.171, -1.491, -0.8501), (0.171, -1.656, -0.8501), (0.171, -1.82, -0.8501), (-0.1048, -1.82, -0.8501), (-0.1048, -1.656, -0.8501), (-0.1048, -1.491, -0.8501), (-0.1048, -1.326, -0.8501), (-0.1048, -1.162, -0.8501), (-0.1048, -0.9968, -0.8501), (-0.1048, -0.8321, -0.8501), (-0.1048, -0.6674, -0.8501), (-0.1048, -0.5027, -0.8501), (-0.1048, -0.3381, -0.8501), (-0.1048, -0.1734, -0.8501), (-0.1048, -0.008671, -0.8501), (-0.1048, 0.156, -0.8501), (-0.1048, 0.3207, -0.8501), (-0.1048, 0.4854, -0.8501), (-0.1048, 0.6501, -0.8501), (-0.1048, 0.8148, -0.8501), (-0.1048, 0.9795, -0.8501), (-0.1048, 1.144, -0.8501), (-0.1048, 1.309, -0.8501), (-0.1048, 1.474, -0.8501), (-0.1048, 1.638, -0.8501), (-0.1048, 1.803, -0.8501), (-0.1048, -1.985, -0.8501), (0.05665, -1.656, 1.158), (0.05665, -1.82, 1.158), (0.05665, -1.491, 1.158), (0.05665, -1.326, 1.158), (0.05665, -1.162, 1.158), (0.05665, -0.9968, 1.158), (0.05665, -0.8321, 1.158), (0.05665, -0.6674, 1.158), (0.05665, -0.5028, 1.158), (0.05665, -0.3381, 1.158), (0.05665, -0.1734, 1.158), (0.05665, -0.008672, 1.158), (0.05665, 0.156, 1.158), (0.05665, 0.3207, 1.158), (0.05665, 0.4854, 1.158), (0.05665, 0.6501, 1.158), (0.05665, 0.8148, 1.158), (0.05665, 0.9795, 1.158), (0.05665, 1.144, 1.158), (0.05665, 1.309, 1.158), (0.05665, 1.474, 1.158), (0.05665, 1.638, 1.158), (0.05665, 1.803, 1.158), (0.05665, 1.803, -0.8501), (0.05665, -1.82, -0.8501), (0.05665, 1.638, -0.8501), (0.05665, 1.474, -0.8501), (0.05665, 1.309, -0.8501), (0.05665, 1.144, -0.8501), (0.05665, 0.9795, -0.8501), (0.05665, 0.8148, -0.8501), (0.05665, 0.6501, -0.8501), (0.05665, 0.4854, -0.8501), (0.05665, 0.3207, -0.8501), (0.05665, 0.156, -0.8501), (0.05665, -0.008669, -0.8501), (0.05665, -0.1734, -0.8501), (0.05665, -0.3381, -0.8501), (0.05665, -0.5027, -0.8501), (0.05665, -0.6674, -0.8501), (0.05665, -0.8321, -0.8501), (0.05665, -0.9968, -0.8501), (0.05665, -1.162, -0.8501), (0.05665, -1.326, -0.8501), (0.05665, -1.491, -0.8501), (0.05665, -1.656, -0.8501), (-0.4795, -0.8731, -1.488), (0.4673, -0.8731, -1.488), (-0.4795, 0.8557, -1.488), (0.4673, 0.8557, -1.488), (-0.4795, -0.8731, -1.414), (0.4673, -0.8731, -1.414), (-0.4795, 0.8557, -1.414), (0.4673, 0.8557, -1.414), (-0.4795, 0.6828, -1.488), (-0.4795, 0.51, -1.488), (-0.4795, 0.3371, -1.488), (-0.4795, 0.1642, -1.488), (-0.4795, -0.00867, -1.488), (-0.4795, -0.1815, -1.488), (-0.4795, -0.3544, -1.488), (-0.4795, -0.5273, -1.488), (-0.4795, -0.7002, -1.488), (0.4673, -0.7002, -1.488), (0.4673, -0.5273, -1.488), (0.4673, -0.3544, -1.488), (0.4673, -0.1815, -1.488), (0.4673, -0.00867, -1.488), (0.4673, 0.1642, -1.488), (0.4673, 0.3371, -1.488), (0.4673, 0.51, -1.488), (0.4673, 0.6828, -1.488), (-0.4795, -0.7002, -1.414), (-0.4795, -0.5273, -1.414), (-0.4795, -0.3544, -1.414), (-0.4795, -0.1815, -1.414), (-0.4795, -0.00867, -1.414), (-0.4795, 0.1642, -1.414), (-0.4795, 0.3371, -1.414), (-0.4795, 0.51, -1.414), (-0.4795, 0.6828, -1.414), (0.4673, 0.6828, -1.414), (0.4673, 0.51, -1.414), (0.4673, 0.3371, -1.414), (0.4673, 0.1642, -1.414), (0.4673, -0.00867, -1.414), (0.4673, -0.1815, -1.414), (0.4673, -0.3544, -1.414), (0.4673, -0.5273, -1.414), (0.4673, -0.7002, -1.414), (-0.3611, -0.8731, -1.488), (-0.2428, -0.8731, -1.488), (-0.1245, -0.8731, -1.488), (-0.006109, -0.8731, -1.488), (0.1122, -0.8731, -1.488), (0.2306, -0.8731, -1.488), (0.3489, -0.8731, -1.488), (0.3489, 0.8557, -1.488), (0.2306, 0.8557, -1.488), (0.1122, 0.8557, -1.488), (-0.006109, 0.8557, -1.488), (-0.1245, 0.8557, -1.488), (-0.2428, 0.8557, -1.488), (-0.3611, 0.8557, -1.488), (0.3489, 0.8557, -1.414), (0.2306, 0.8557, -1.414), (0.1122, 0.8557, -1.414), (-0.006109, 0.8557, -1.414), (-0.1245, 0.8557, -1.414), (-0.2428, 0.8557, -1.414), (-0.3611, 0.8557, -1.414), (0.3489, -0.8731, -1.414), (0.2306, -0.8731, -1.414), (0.1122, -0.8731, -1.414), (-0.006109, -0.8731, -1.414), (-0.1245, -0.8731, -1.414), (-0.2428, -0.8731, -1.414), (-0.3611, -0.8731, -1.414), (0.3489, 0.6828, -1.414), (0.2306, 0.6828, -1.414), (0.1122, 0.6828, -1.414), (-0.006109, 0.6828, -1.414), (-0.1245, 0.6828, -1.414), (-0.2428, 0.6828, -1.414), (-0.3611, 0.6828, -1.414), (0.3489, 0.51, -1.414), (0.2306, 0.51, -1.414), (0.1122, 0.51, -1.414), (-0.006109, 0.51, -1.414), (-0.1245, 0.51, -1.414), (-0.2428, 0.51, -1.414), (-0.3611, 0.51, -1.414), (0.3489, 0.3371, -1.414), (0.2306, 0.3371, -1.414), (0.1122, 0.3371, -1.414), (-0.006109, 0.3371, -1.414), (-0.1245, 0.3371, -1.414), (-0.2428, 0.3371, -1.414), (-0.3611, 0.3371, -1.414), (0.3489, 0.1642, -1.414), (0.2306, 0.1642, -1.414), (0.1122, 0.1642, -1.414), (-0.006109, 0.1642, -1.414), (-0.1245, 0.1642, -1.414), (-0.2428, 0.1642, -1.414), (-0.3611, 0.1642, -1.414), (0.3489, -0.00867, -1.414), (0.2306, -0.00867, -1.414), (-0.006109, -0.00867, -1.414), (-0.2428, -0.00867, -1.414), (-0.3611, -0.00867, -1.414), (0.3489, -0.1815, -1.414), (0.2306, -0.1815, -1.414), (0.1122, -0.1815, -1.414), (-0.006109, -0.1815, -1.414), (-0.1245, -0.1815, -1.414), (-0.2428, -0.1815, -1.414), (-0.3611, -0.1815, -1.414), (0.3489, -0.3544, -1.414), (0.2306, -0.3544, -1.414), (0.1122, -0.3544, -1.414), (-0.006109, -0.3544, -1.414), (-0.1245, -0.3544, -1.414), (-0.2428, -0.3544, -1.414), (-0.3611, -0.3544, -1.414), (0.3489, -0.5273, -1.414), (0.2306, -0.5273, -1.414), (0.1122, -0.5273, -1.414), (-0.006109, -0.5273, -1.414), (-0.1245, -0.5273, -1.414), (-0.2428, -0.5273, -1.414), (-0.3611, -0.5273, -1.414), (0.3489, -0.7002, -1.414), (0.2306, -0.7002, -1.414), (0.1122, -0.7002, -1.414), (-0.006109, -0.7002, -1.414), (-0.1245, -0.7002, -1.414), (-0.2428, -0.7002, -1.414), (-0.3611, -0.7002, -1.414), (0.3489, -0.7002, -1.488), (0.2306, -0.7002, -1.488), (0.1122, -0.7002, -1.488), (-0.006109, -0.7002, -1.488), (-0.1245, -0.7002, -1.488), (-0.2428, -0.7002, -1.488), (-0.3611, -0.7002, -1.488), (0.3489, -0.5273, -1.488), (0.2306, -0.5273, -1.488), (0.1122, -0.5273, -1.488), (-0.006109, -0.5273, -1.488), (-0.1245, -0.5273, -1.488), (-0.2428, -0.5273, -1.488), (-0.3611, -0.5273, -1.488), (0.3489, -0.3544, -1.488), (0.2306, -0.3544, -1.488), (0.1122, -0.3544, -1.488), (-0.006109, -0.3544, -1.488), (-0.1245, -0.3544, -1.488), (-0.2428, -0.3544, -1.488), (-0.3611, -0.3544, -1.488), (0.3489, -0.1815, -1.488), (0.2306, -0.1815, -1.488), (0.1122, -0.1815, -1.488), (-0.006109, -0.1815, -1.488), (-0.1245, -0.1815, -1.488), (-0.2428, -0.1815, -1.488), (-0.3611, -0.1815, -1.488), (0.3489, -0.00867, -1.488), (0.2306, -0.00867, -1.488), (0.1122, -0.00867, -1.488), (-0.006109, -0.00867, -1.488), (-0.1245, -0.00867, -1.488), (-0.2428, -0.00867, -1.488), (-0.3611, -0.00867, -1.488), (0.3489, 0.1642, -1.488), (0.2306, 0.1642, -1.488), (0.1122, 0.1642, -1.488), (-0.006109, 0.1642, -1.488), (-0.1245, 0.1642, -1.488), (-0.2428, 0.1642, -1.488), (-0.3611, 0.1642, -1.488), (0.3489, 0.3371, -1.488), (0.2306, 0.3371, -1.488), (0.1122, 0.3371, -1.488), (-0.006109, 0.3371, -1.488), (-0.1245, 0.3371, -1.488), (-0.2428, 0.3371, -1.488), (-0.3611, 0.3371, -1.488), (0.3489, 0.51, -1.488), (0.2306, 0.51, -1.488), (0.1122, 0.51, -1.488), (-0.006109, 0.51, -1.488), (-0.1245, 0.51, -1.488), (-0.2428, 0.51, -1.488), (-0.3611, 0.51, -1.488), (0.3489, 0.6828, -1.488), (0.2306, 0.6828, -1.488), (0.1122, 0.6828, -1.488), (-0.006109, 0.6828, -1.488), (-0.1245, 0.6828, -1.488), (-0.2428, 0.6828, -1.488), (-0.3611, 0.6828, -1.488), (0.2306, 0.1642, -1.414), (0.1122, 0.1642, -1.414), (-0.006109, 0.1642, -1.414), (0.2306, -0.00867, -1.414), (0.1122, -0.00867, -1.414), (-0.006109, -0.00867, -1.414), (0.2306, -0.1815, -1.414), (0.1122, -0.1815, -1.414), (-0.006109, -0.1815, -1.414), (-0.006109, 0.1642, -1.091), (-0.1245, 0.1642, -1.091), (-0.2428, 0.1642, -1.091), (-0.006109, -0.00867, -1.091), (-0.1245, -0.00867, -1.091), (-0.2428, -0.00867, -1.091), (-0.006109, -0.1815, -1.091), (-0.1245, -0.1815, -1.091), (-0.2428, -0.1815, -1.091)], [], [(148, 52, 3, 100), (100, 3, 7, 101), (125, 98, 5, 102), (102, 5, 1, 99), (98, 30, 1, 5), (7, 3, 52, 76), (76, 52, 51, 77), (77, 51, 50, 78), (78, 50, 49, 79), (79, 49, 48, 80), (80, 48, 47, 81), (81, 47, 46, 82), (82, 46, 45, 83), (83, 45, 44, 84), (84, 44, 43, 85), (85, 43, 42, 86), (86, 42, 41, 87), (87, 41, 40, 88), (88, 40, 39, 89), (89, 39, 38, 90), (90, 38, 37, 91), (91, 37, 36, 92), (92, 36, 35, 93), (93, 35, 34, 94), (94, 34, 33, 95), (95, 33, 32, 96), (96, 32, 31, 97), (97, 31, 30, 98), (101, 7, 76, 103), (103, 76, 77, 104), (104, 77, 78, 105), (105, 78, 79, 106), (106, 79, 80, 107), (107, 80, 81, 108), (108, 81, 82, 109), (109, 82, 83, 110), (110, 83, 84, 111), (111, 84, 85, 112), (112, 85, 86, 113), (113, 86, 87, 114), (114, 87, 88, 115), (115, 88, 89, 116), (116, 89, 90, 117), (117, 90, 91, 118), (118, 91, 92, 119), (119, 92, 93, 120), (120, 93, 94, 121), (121, 94, 95, 122), (122, 95, 96, 123), (123, 96, 97, 124), (124, 97, 98, 125), (99, 1, 30, 126), (126, 30, 31, 127), (127, 31, 32, 128), (128, 32, 33, 129), (129, 33, 34, 130), (130, 34, 35, 131), (131, 35, 36, 132), (132, 36, 37, 133), (133, 37, 38, 134), (134, 38, 39, 135), (135, 39, 40, 136), (136, 40, 41, 137), (137, 41, 42, 138), (138, 42, 43, 139), (139, 43, 44, 140), (140, 44, 45, 141), (141, 45, 46, 142), (142, 46, 47, 143), (143, 47, 48, 144), (144, 48, 49, 145), (145, 49, 50, 146), (146, 50, 51, 147), (147, 51, 52, 148), (196, 147, 148, 197), (195, 146, 147, 196), (194, 145, 146, 195), (193, 144, 145, 194), (192, 143, 144, 193), (191, 142, 143, 192), (190, 141, 142, 191), (189, 140, 141, 190), (188, 139, 140, 189), (187, 138, 139, 188), (186, 137, 138, 187), (185, 136, 137, 186), (184, 135, 136, 185), (183, 134, 135, 184), (182, 133, 134, 183), (181, 132, 133, 182), (180, 131, 132, 181), (179, 130, 131, 180), (178, 129, 130, 179), (177, 128, 129, 178), (176, 127, 128, 177), (175, 126, 127, 176), (198, 99, 126, 175), (150, 101, 103, 152), (151, 102, 99, 198), (174, 125, 102, 151), (149, 100, 101, 150), (197, 148, 100, 149), (8, 197, 149, 2), (2, 149, 150, 6), (53, 174, 151, 4), (4, 151, 198, 0), (6, 150, 152, 75), (75, 152, 153, 74), (74, 153, 154, 73), (73, 154, 155, 72), (72, 155, 156, 71), (71, 156, 157, 70), (70, 157, 158, 69), (69, 158, 159, 68), (68, 159, 160, 67), (67, 160, 161, 66), (66, 161, 162, 65), (65, 162, 163, 64), (64, 163, 164, 63), (63, 164, 165, 62), (62, 165, 166, 61), (61, 166, 167, 60), (60, 167, 168, 59), (59, 168, 169, 58), (58, 169, 170, 57), (57, 170, 171, 56), (56, 171, 172, 55), (55, 172, 173, 54), (54, 173, 174, 53), (0, 198, 175, 29), (29, 175, 176, 28), (27, 177, 178, 26), (26, 178, 179, 25), (25, 179, 180, 24), (24, 180, 181, 23), (22, 182, 183, 21), (21, 183, 184, 20), (20, 184, 185, 19), (18, 187, 188, 17), (17, 188, 189, 16), (16, 189, 190, 15), (14, 191, 192, 13), (13, 192, 193, 12), (12, 193, 194, 11), (11, 194, 195, 10), (9, 196, 197, 8), (108, 109, 215, 216), (199, 200, 223, 244, 243, 242, 241, 240, 239, 238, 237, 236, 235, 234, 233, 232, 231, 230, 229, 228, 227, 226, 225, 224, 222, 221, 220, 219, 218, 217, 216, 215, 214, 213, 212, 211, 210, 209, 208, 207, 206, 205, 204, 203, 202, 201), (162, 161, 232, 233), (121, 122, 202, 203), (152, 103, 221, 222), (107, 108, 216, 217), (163, 162, 233, 234), (120, 121, 203, 204), (125, 174, 223, 200), (106, 107, 217, 218), (164, 163, 234, 235), (119, 120, 204, 205), (105, 106, 218, 219), (165, 164, 235, 236), (118, 119, 205, 206), (104, 105, 219, 220), (166, 165, 236, 237), (117, 118, 206, 207), (153, 152, 222, 224), (103, 104, 220, 221), (167, 166, 237, 238), (116, 117, 207, 208), (154, 153, 224, 225), (168, 167, 238, 239), (115, 116, 208, 209), (155, 154, 225, 226), (169, 168, 239, 240), (114, 115, 209, 210), (156, 155, 226, 227), (170, 169, 240, 241), (113, 114, 210, 211), (157, 156, 227, 228), (171, 170, 241, 242), (112, 113, 211, 212), (158, 157, 228, 229), (172, 171, 242, 243), (111, 112, 212, 213), (159, 158, 229, 230), (124, 125, 200, 199), (173, 172, 243, 244), (110, 111, 213, 214), (160, 159, 230, 231), (123, 124, 199, 201), (174, 173, 244, 223), (109, 110, 214, 215), (161, 160, 231, 232), (122, 123, 201, 202), (53, 4, 0, 29, 28, 176, 177, 27, 26, 25, 24, 23, 181, 182, 22, 21, 20, 19, 185, 186, 187, 18, 17, 16, 15, 190, 191, 14, 13, 12, 11, 10, 195, 196, 9, 8, 2, 6, 75, 74, 73, 72, 71, 70, 69, 68, 67, 66, 65, 64, 63, 62, 61, 60, 59, 58, 57, 56, 55, 54), (196, 195, 10, 9), (191, 190, 15, 14), (186, 185, 19, 18, 187), (182, 181, 23, 22), (177, 176, 28, 27), (434, 270, 248, 296), (296, 248, 252, 303), (371, 288, 250, 310), (310, 250, 246, 295), (261, 271, 249, 245), (288, 262, 246, 250), (252, 248, 270, 280), (280, 270, 269, 281), (281, 269, 268, 282), (282, 268, 267, 283), (283, 267, 266, 284), (284, 266, 265, 285), (285, 265, 264, 286), (286, 264, 263, 287), (287, 263, 262, 288), (247, 251, 279, 253), (253, 279, 278, 254), (254, 278, 277, 255), (255, 277, 276, 256), (256, 276, 275, 257), (257, 275, 274, 258), (258, 274, 273, 259), (259, 273, 272, 260), (260, 272, 271, 261), (303, 252, 280, 317), (317, 280, 281, 324), (324, 281, 282, 331), (331, 282, 283, 338), (338, 283, 284, 345), (345, 284, 285, 350), (350, 285, 286, 357), (357, 286, 287, 364), (364, 287, 288, 371), (295, 246, 262, 378), (378, 262, 263, 385), (385, 263, 264, 392), (392, 264, 265, 399), (399, 265, 266, 406), (406, 266, 267, 413), (413, 267, 268, 420), (420, 268, 269, 427), (427, 269, 270, 434), (254, 433, 440, 253), (433, 432, 439, 440), (432, 431, 438, 439), (431, 430, 437, 438), (430, 429, 436, 437), (429, 428, 435, 436), (428, 427, 434, 435), (255, 426, 433, 254), (426, 425, 432, 433), (425, 424, 431, 432), (424, 423, 430, 431), (423, 422, 429, 430), (422, 421, 428, 429), (421, 420, 427, 428), (256, 419, 426, 255), (419, 418, 425, 426), (418, 417, 424, 425), (417, 416, 423, 424), (416, 415, 422, 423), (415, 414, 421, 422), (414, 413, 420, 421), (257, 412, 419, 256), (412, 411, 418, 419), (411, 410, 417, 418), (410, 409, 416, 417), (409, 408, 415, 416), (408, 407, 414, 415), (407, 406, 413, 414), (258, 405, 412, 257), (405, 404, 411, 412), (404, 403, 410, 411), (403, 402, 409, 410), (402, 401, 408, 409), (401, 400, 407, 408), (400, 399, 406, 407), (259, 398, 405, 258), (398, 397, 404, 405), (397, 396, 403, 404), (396, 395, 402, 403), (395, 394, 401, 402), (394, 393, 400, 401), (393, 392, 399, 400), (260, 391, 398, 259), (391, 390, 397, 398), (390, 389, 396, 397), (389, 388, 395, 396), (388, 387, 394, 395), (387, 386, 393, 394), (386, 385, 392, 393), (261, 384, 391, 260), (384, 383, 390, 391), (383, 382, 389, 390), (382, 381, 388, 389), (381, 380, 387, 388), (380, 379, 386, 387), (379, 378, 385, 386), (245, 289, 384, 261), (289, 290, 383, 384), (290, 291, 382, 383), (291, 292, 381, 382), (292, 293, 380, 381), (293, 294, 379, 380), (294, 295, 378, 379), (272, 370, 377, 271), (370, 369, 376, 377), (369, 368, 375, 376), (368, 367, 374, 375), (367, 366, 373, 374), (366, 365, 372, 373), (365, 364, 371, 372), (273, 363, 370, 272), (363, 362, 369, 370), (362, 361, 368, 369), (361, 360, 367, 368), (360, 359, 366, 367), (359, 358, 365, 366), (358, 357, 364, 365), (274, 356, 363, 273), (356, 355, 362, 363), (355, 354, 361, 362), (354, 353, 360, 361), (353, 352, 359, 360), (352, 351, 358, 359), (351, 350, 357, 358), (275, 349, 356, 274), (349, 348, 355, 356), (343, 342, 451, 452), (347, 353, 456, 453), (339, 346, 444, 441), (351, 352, 448, 447), (346, 345, 350, 351), (276, 344, 349, 275), (344, 343, 348, 349), (353, 354, 457, 456), (342, 341, 450, 451), (353, 347, 446, 449), (346, 351, 447, 444), (339, 338, 345, 346), (277, 337, 344, 276), (337, 336, 343, 344), (336, 335, 342, 343), (335, 334, 341, 342), (334, 333, 340, 341), (333, 332, 339, 340), (332, 331, 338, 339), (278, 330, 337, 277), (330, 329, 336, 337), (329, 328, 335, 336), (328, 327, 334, 335), (327, 326, 333, 334), (326, 325, 332, 333), (325, 324, 331, 332), (279, 323, 330, 278), (323, 322, 329, 330), (322, 321, 328, 329), (321, 320, 327, 328), (320, 319, 326, 327), (319, 318, 325, 326), (318, 317, 324, 325), (251, 309, 323, 279), (309, 308, 322, 323), (308, 307, 321, 322), (307, 306, 320, 321), (306, 305, 319, 320), (305, 304, 318, 319), (304, 303, 317, 318), (249, 316, 289, 245), (316, 315, 290, 289), (315, 314, 291, 290), (314, 313, 292, 291), (313, 312, 293, 292), (312, 311, 294, 293), (311, 310, 295, 294), (271, 377, 316, 249), (377, 376, 315, 316), (376, 375, 314, 315), (375, 374, 313, 314), (374, 373, 312, 313), (373, 372, 311, 312), (372, 371, 310, 311), (247, 302, 309, 251), (302, 301, 308, 309), (301, 300, 307, 308), (300, 299, 306, 307), (299, 298, 305, 306), (298, 297, 304, 305), (297, 296, 303, 304), (253, 440, 302, 247), (440, 439, 301, 302), (439, 438, 300, 301), (438, 437, 299, 300), (437, 436, 298, 299), (436, 435, 297, 298), (435, 434, 296, 297), (446, 445, 448, 449), (445, 444, 447, 448), (443, 442, 445, 446), (442, 441, 444, 445), (341, 340, 442, 443), (347, 341, 443, 446), (352, 353, 449, 448), (340, 339, 441, 442), (455, 454, 457, 458), (454, 453, 456, 457), (452, 451, 454, 455), (451, 450, 453, 454), (355, 348, 455, 458), (341, 347, 453, 450), (348, 343, 452, 455), (354, 355, 458, 457)])
_uv = me_cube_002.uv_layers.new(name='UVMap')
_uv.uv.foreach_set('vector', [0.6108, 0.2396, 0.625, 0.2396, 0.625, 0.25, 0.6108, 0.25, 0.6108, 0.25, 0.625, 0.25, 0.625, 0.5, 0.6108, 0.5, 0.6108, 0.7396, 0.625, 0.7396, 0.625, 0.75, 0.6108, 0.75, 0.6108, 0.75, 0.625, 0.75, 0.625, 1.0, 0.6108, 1.0, 0.625, 0.7396, 0.875, 0.7396, 0.875, 0.75, 0.625, 0.75, 0.625, 0.5, 0.875, 0.5, 0.875, 0.5104, 0.625, 0.5104, 0.625, 0.5104, 0.875, 0.5104, 0.875, 0.5208, 0.625, 0.5208, 0.625, 0.5208, 0.875, 0.5208, 0.875, 0.5312, 0.625, 0.5312, 0.625, 0.5312, 0.875, 0.5312, 0.875, 0.5417, 0.625, 0.5417, 0.625, 0.5417, 0.875, 0.5417, 0.875, 0.5521, 0.625, 0.5521, 0.625, 0.5521, 0.875, 0.5521, 0.875, 0.5625, 0.625, 0.5625, 0.625, 0.5625, 0.875, 0.5625, 0.875, 0.5729, 0.625, 0.5729, 0.625, 0.5729, 0.875, 0.5729, 0.875, 0.5833, 0.625, 0.5833, 0.625, 0.5833, 0.875, 0.5833, 0.875, 0.5938, 0.625, 0.5937, 0.625, 0.5937, 0.875, 0.5938, 0.875, 0.6042, 0.625, 0.6042, 0.625, 0.6042, 0.875, 0.6042, 0.875, 0.6146, 0.625, 0.6146, 0.625, 0.6146, 0.875, 0.6146, 0.875, 0.625, 0.625, 0.625, 0.625, 0.625, 0.875, 0.625, 0.875, 0.6354, 0.625, 0.6354, 0.625, 0.6354, 0.875, 0.6354, 0.875, 0.6458, 0.625, 0.6458, 0.625, 0.6458, 0.875, 0.6458, 0.875, 0.6562, 0.625, 0.6562, 0.625, 0.6562, 0.875, 0.6562, 0.875, 0.6667, 0.625, 0.6667, 0.625, 0.6667, 0.875, 0.6667, 0.875, 0.6771, 0.625, 0.6771, 0.625, 0.6771, 0.875, 0.6771, 0.875, 0.6875, 0.625, 0.6875, 0.625, 0.6875, 0.875, 0.6875, 0.875, 0.6979, 0.625, 0.6979, 0.625, 0.6979, 0.875, 0.6979, 0.875, 0.7083, 0.625, 0.7083, 0.625, 0.7083, 0.875, 0.7083, 0.875, 0.7187, 0.625, 0.7188, 0.625, 0.7188, 0.875, 0.7187, 0.875, 0.7292, 0.625, 0.7292, 0.625, 0.7292, 0.875, 0.7292, 0.875, 0.7396, 0.625, 0.7396, 0.6108, 0.5, 0.625, 0.5, 0.625, 0.5104, 0.6108, 0.5104, 0.6108, 0.5104, 0.625, 0.5104, 0.625, 0.5208, 0.6108, 0.5208, 0.6108, 0.5208, 0.625, 0.5208, 0.625, 0.5312, 0.6108, 0.5312, 0.6108, 0.5312, 0.625, 0.5312, 0.625, 0.5417, 0.6108, 0.5417, 0.6108, 0.5417, 0.625, 0.5417, 0.625, 0.5521, 0.6108, 0.5521, 0.6108, 0.5521, 0.625, 0.5521, 0.625, 0.5625, 0.6108, 0.5625, 0.6108, 0.5625, 0.625, 0.5625, 0.625, 0.5729, 0.6108, 0.5729, 0.6108, 0.5729, 0.625, 0.5729, 0.625, 0.5833, 0.6108, 0.5833, 0.6108, 0.5833, 0.625, 0.5833, 0.625, 0.5937, 0.6108, 0.5937, 0.6108, 0.5937, 0.625, 0.5937, 0.625, 0.6042, 0.6108, 0.6042, 0.6108, 0.6042, 0.625, 0.6042, 0.625, 0.6146, 0.6108, 0.6146, 0.6108, 0.6146, 0.625, 0.6146, 0.625, 0.625, 0.6108, 0.625, 0.6108, 0.625, 0.625, 0.625, 0.625, 0.6354, 0.6108, 0.6354, 0.6108, 0.6354, 0.625, 0.6354, 0.625, 0.6458, 0.6108, 0.6458, 0.6108, 0.6458, 0.625, 0.6458, 0.625, 0.6562, 0.6108, 0.6562, 0.6108, 0.6562, 0.625, 0.6562, 0.625, 0.6667, 0.6108, 0.6667, 0.6108, 0.6667, 0.625, 0.6667, 0.625, 0.6771, 0.6108, 0.6771, 0.6108, 0.6771, 0.625, 0.6771, 0.625, 0.6875, 0.6108, 0.6875, 0.6108, 0.6875, 0.625, 0.6875, 0.625, 0.6979, 0.6108, 0.6979, 0.6108, 0.6979, 0.625, 0.6979, 0.625, 0.7083, 0.6108, 0.7083, 0.6108, 0.7083, 0.625, 0.7083, 0.625, 0.7188, 0.6108, 0.7188, 0.6108, 0.7188, 0.625, 0.7188, 0.625, 0.7292, 0.6108, 0.7292, 0.6108, 0.7292, 0.625, 0.7292, 0.625, 0.7396, 0.6108, 0.7396, 0.6108, 0.0, 0.625, 0.0, 0.625, 0.01042, 0.6108, 0.01042, 0.6108, 0.01042, 0.625, 0.01042, 0.625, 0.02083, 0.6108, 0.02083, 0.6108, 0.02083, 0.625, 0.02083, 0.625, 0.03125, 0.6108, 0.03125, 0.6108, 0.03125, 0.625, 0.03125, 0.625, 0.04167, 0.6108, 0.04167, 0.6108, 0.04167, 0.625, 0.04167, 0.625, 0.05208, 0.6108, 0.05208, 0.6108, 0.05208, 0.625, 0.05208, 0.625, 0.0625, 0.6108, 0.0625, 0.6108, 0.0625, 0.625, 0.0625, 0.625, 0.07292, 0.6108, 0.07292, 0.6108, 0.07292, 0.625, 0.07292, 0.625, 0.08333, 0.6108, 0.08333, 0.6108, 0.08333, 0.625, 0.08333, 0.625, 0.09375, 0.6108, 0.09375, 0.6108, 0.09375, 0.625, 0.09375, 0.625, 0.1042, 0.6108, 0.1042, 0.6108, 0.1042, 0.625, 0.1042, 0.625, 0.1146, 0.6108, 0.1146, 0.6108, 0.1146, 0.625, 0.1146, 0.625, 0.125, 0.6108, 0.125, 0.6108, 0.125, 0.625, 0.125, 0.625, 0.1354, 0.6108, 0.1354, 0.6108, 0.1354, 0.625, 0.1354, 0.625, 0.1458, 0.6108, 0.1458, 0.6108, 0.1458, 0.625, 0.1458, 0.625, 0.1562, 0.6108, 0.1562, 0.6108, 0.1562, 0.625, 0.1562, 0.625, 0.1667, 0.6108, 0.1667, 0.6108, 0.1667, 0.625, 0.1667, 0.625, 0.1771, 0.6108, 0.1771, 0.6108, 0.1771, 0.625, 0.1771, 0.625, 0.1875, 0.6108, 0.1875, 0.6108, 0.1875, 0.625, 0.1875, 0.625, 0.1979, 0.6108, 0.1979, 0.6108, 0.1979, 0.625, 0.1979, 0.625, 0.2083, 0.6108, 0.2083, 0.6108, 0.2083, 0.625, 0.2083, 0.625, 0.2188, 0.6108, 0.2188, 0.6108, 0.2188, 0.625, 0.2188, 0.625, 0.2292, 0.6108, 0.2292, 0.6108, 0.2292, 0.625, 0.2292, 0.625, 0.2396, 0.6108, 0.2396, 0.4141, 0.2292, 0.6108, 0.2292, 0.6108, 0.2396, 0.4141, 0.2396, 0.4141, 0.2188, 0.6108, 0.2188, 0.6108, 0.2292, 0.4141, 0.2292, 0.4141, 0.2083, 0.6108, 0.2083, 0.6108, 0.2188, 0.4141, 0.2188, 0.4141, 0.1979, 0.6108, 0.1979, 0.6108, 0.2083, 0.4141, 0.2083, 0.4141, 0.1875, 0.6108, 0.1875, 0.6108, 0.1979, 0.4141, 0.1979, 0.4141, 0.1771, 0.6108, 0.1771, 0.6108, 0.1875, 0.4141, 0.1875, 0.4141, 0.1667, 0.6108, 0.1667, 0.6108, 0.1771, 0.4141, 0.1771, 0.4141, 0.1562, 0.6108, 0.1562, 0.6108, 0.1667, 0.4141, 0.1667, 0.4141, 0.1458, 0.6108, 0.1458, 0.6108, 0.1562, 0.4141, 0.1562, 0.4141, 0.1354, 0.6108, 0.1354, 0.6108, 0.1458, 0.4141, 0.1458, 0.4141, 0.125, 0.6108, 0.125, 0.6108, 0.1354, 0.4141, 0.1354, 0.4141, 0.1146, 0.6108, 0.1146, 0.6108, 0.125, 0.4141, 0.125, 0.4141, 0.1042, 0.6108, 0.1042, 0.6108, 0.1146, 0.4141, 0.1146, 0.4141, 0.09375, 0.6108, 0.09375, 0.6108, 0.1042, 0.4141, 0.1042, 0.4141, 0.08333, 0.6108, 0.08333, 0.6108, 0.09375, 0.4141, 0.09375, 0.4141, 0.07292, 0.6108, 0.07292, 0.6108, 0.08333, 0.4141, 0.08333, 0.4141, 0.0625, 0.6108, 0.0625, 0.6108, 0.07292, 0.4141, 0.07292, 0.4141, 0.05208, 0.6108, 0.05208, 0.6108, 0.0625, 0.4141, 0.0625, 0.4141, 0.04167, 0.6108, 0.04167, 0.6108, 0.05208, 0.4141, 0.05208, 0.4141, 0.03125, 0.6108, 0.03125, 0.6108, 0.04167, 0.4141, 0.04167, 0.4141, 0.02083, 0.6108, 0.02083, 0.6108, 0.03125, 0.4141, 0.03125, 0.4141, 0.01042, 0.6108, 0.01042, 0.6108, 0.02083, 0.4141, 0.02083, 0.4141, 0.0, 0.6108, 0.0, 0.6108, 0.01042, 0.4141, 0.01042, 0.4141, 0.5, 0.6108, 0.5, 0.6108, 0.5104, 0.4141, 0.5104, 0.4141, 0.75, 0.6108, 0.75, 0.6108, 1.0, 0.4141, 1.0, 0.4141, 0.7396, 0.6108, 0.7396, 0.6108, 0.75, 0.4141, 0.75, 0.4141, 0.25, 0.6108, 0.25, 0.6108, 0.5, 0.4141, 0.5, 0.4141, 0.2396, 0.6108, 0.2396, 0.6108, 0.25, 0.4141, 0.25, 0.375, 0.2396, 0.4141, 0.2396, 0.4141, 0.25, 0.375, 0.25, 0.375, 0.25, 0.4141, 0.25, 0.4141, 0.5, 0.375, 0.5, 0.375, 0.7396, 0.4141, 0.7396, 0.4141, 0.75, 0.375, 0.75, 0.375, 0.75, 0.4141, 0.75, 0.4141, 1.0, 0.375, 1.0, 0.375, 0.5, 0.4141, 0.5, 0.4141, 0.5104, 0.375, 0.5104, 0.375, 0.5104, 0.4141, 0.5104, 0.4141, 0.5208, 0.375, 0.5208, 0.375, 0.5208, 0.4141, 0.5208, 0.4141, 0.5312, 0.375, 0.5312, 0.375, 0.5312, 0.4141, 0.5312, 0.4141, 0.5417, 0.375, 0.5417, 0.375, 0.5417, 0.4141, 0.5417, 0.4141, 0.5521, 0.375, 0.5521, 0.375, 0.5521, 0.4141, 0.5521, 0.4141, 0.5625, 0.375, 0.5625, 0.375, 0.5625, 0.4141, 0.5625, 0.4141, 0.5729, 0.375, 0.5729, 0.375, 0.5729, 0.4141, 0.5729, 0.4141, 0.5833, 0.375, 0.5833, 0.375, 0.5833, 0.4141, 0.5833, 0.4141, 0.5938, 0.375, 0.5938, 0.375, 0.5938, 0.4141, 0.5938, 0.4141, 0.6042, 0.375, 0.6042, 0.375, 0.6042, 0.4141, 0.6042, 0.4141, 0.6146, 0.375, 0.6146, 0.375, 0.6146, 0.4141, 0.6146, 0.4141, 0.625, 0.375, 0.625, 0.375, 0.625, 0.4141, 0.625, 0.4141, 0.6354, 0.375, 0.6354, 0.375, 0.6354, 0.4141, 0.6354, 0.4141, 0.6458, 0.375, 0.6458, 0.375, 0.6458, 0.4141, 0.6458, 0.4141, 0.6562, 0.375, 0.6562, 0.375, 0.6562, 0.4141, 0.6562, 0.4141, 0.6667, 0.375, 0.6667, 0.375, 0.6667, 0.4141, 0.6667, 0.4141, 0.6771, 0.375, 0.6771, 0.375, 0.6771, 0.4141, 0.6771, 0.4141, 0.6875, 0.375, 0.6875, 0.375, 0.6875, 0.4141, 0.6875, 0.4141, 0.6979, 0.375, 0.6979, 0.375, 0.6979, 0.4141, 0.6979, 0.4141, 0.7083, 0.375, 0.7083, 0.375, 0.7083, 0.4141, 0.7083, 0.4141, 0.7187, 0.375, 0.7187, 0.375, 0.7187, 0.4141, 0.7187, 0.4141, 0.7292, 0.375, 0.7292, 0.375, 0.7292, 0.4141, 0.7292, 0.4141, 0.7396, 0.375, 0.7396, 0.375, 0.0, 0.4141, 0.0, 0.4141, 0.01042, 0.375, 0.01042, 0.375, 0.01042, 0.4141, 0.01042, 0.4141, 0.02083, 0.375, 0.02083, 0.375, 0.03125, 0.4141, 0.03125, 0.4141, 0.04167, 0.375, 0.04167, 0.375, 0.04167, 0.4141, 0.04167, 0.4141, 0.05208, 0.375, 0.05208, 0.375, 0.05208, 0.4141, 0.05208, 0.4141, 0.0625, 0.375, 0.0625, 0.375, 0.0625, 0.4141, 0.0625, 0.4141, 0.07292, 0.375, 0.07292, 0.375, 0.08333, 0.4141, 0.08333, 0.4141, 0.09375, 0.375, 0.09375, 0.375, 0.09375, 0.4141, 0.09375, 0.4141, 0.1042, 0.375, 0.1042, 0.375, 0.1042, 0.4141, 0.1042, 0.4141, 0.1146, 0.375, 0.1146, 0.375, 0.1354, 0.4141, 0.1354, 0.4141, 0.1458, 0.375, 0.1458, 0.375, 0.1458, 0.4141, 0.1458, 0.4141, 0.1562, 0.375, 0.1562, 0.375, 0.1562, 0.4141, 0.1562, 0.4141, 0.1667, 0.375, 0.1667, 0.375, 0.1771, 0.4141, 0.1771, 0.4141, 0.1875, 0.375, 0.1875, 0.375, 0.1875, 0.4141, 0.1875, 0.4141, 0.1979, 0.375, 0.1979, 0.375, 0.1979, 0.4141, 0.1979, 0.4141, 0.2083, 0.375, 0.2083, 0.375, 0.2083, 0.4141, 0.2083, 0.4141, 0.2188, 0.375, 0.2188, 0.375, 0.2292, 0.4141, 0.2292, 0.4141, 0.2396, 0.375, 0.2396, 0.6108, 0.5625, 0.6108, 0.5729, 0.6108, 0.5729, 0.6108, 0.5625, 0.6108, 0.7292, 0.6108, 0.7396, 0.4141, 0.7396, 0.4141, 0.7292, 0.4141, 0.7187, 0.4141, 0.7083, 0.4141, 0.6979, 0.4141, 0.6875, 0.4141, 0.6771, 0.4141, 0.6667, 0.4141, 0.6562, 0.4141, 0.6458, 0.4141, 0.6354, 0.4141, 0.625, 0.4141, 0.6146, 0.4141, 0.6042, 0.4141, 0.5938, 0.4141, 0.5833, 0.4141, 0.5729, 0.4141, 0.5625, 0.4141, 0.5521, 0.4141, 0.5417, 0.4141, 0.5312, 0.4141, 0.5208, 0.4141, 0.5104, 0.6108, 0.5104, 0.6108, 0.5208, 0.6108, 0.5312, 0.6108, 0.5417, 0.6108, 0.5521, 0.6108, 0.5625, 0.6108, 0.5729, 0.6108, 0.5833, 0.6108, 0.5937, 0.6108, 0.6042, 0.6108, 0.6146, 0.6108, 0.625, 0.6108, 0.6354, 0.6108, 0.6458, 0.6108, 0.6562, 0.6108, 0.6667, 0.6108, 0.6771, 0.6108, 0.6875, 0.6108, 0.6979, 0.6108, 0.7083, 0.6108, 0.7188, 0.4141, 0.6146, 0.4141, 0.6042, 0.4141, 0.6042, 0.4141, 0.6146, 0.6108, 0.6979, 0.6108, 0.7083, 0.6108, 0.7083, 0.6108, 0.6979, 0.4141, 0.5104, 0.6108, 0.5104, 0.6108, 0.5104, 0.4141, 0.5104, 0.6108, 0.5521, 0.6108, 0.5625, 0.6108, 0.5625, 0.6108, 0.5521, 0.4141, 0.625, 0.4141, 0.6146, 0.4141, 0.6146, 0.4141, 0.625, 0.6108, 0.6875, 0.6108, 0.6979, 0.6108, 0.6979, 0.6108, 0.6875, 0.6108, 0.7396, 0.4141, 0.7396, 0.4141, 0.7396, 0.6108, 0.7396, 0.6108, 0.5417, 0.6108, 0.5521, 0.6108, 0.5521, 0.6108, 0.5417, 0.4141, 0.6354, 0.4141, 0.625, 0.4141, 0.625, 0.4141, 0.6354, 0.6108, 0.6771, 0.6108, 0.6875, 0.6108, 0.6875, 0.6108, 0.6771, 0.6108, 0.5312, 0.6108, 0.5417, 0.6108, 0.5417, 0.6108, 0.5312, 0.4141, 0.6458, 0.4141, 0.6354, 0.4141, 0.6354, 0.4141, 0.6458, 0.6108, 0.6667, 0.6108, 0.6771, 0.6108, 0.6771, 0.6108, 0.6667, 0.6108, 0.5208, 0.6108, 0.5312, 0.6108, 0.5312, 0.6108, 0.5208, 0.4141, 0.6562, 0.4141, 0.6458, 0.4141, 0.6458, 0.4141, 0.6562, 0.6108, 0.6562, 0.6108, 0.6667, 0.6108, 0.6667, 0.6108, 0.6562, 0.4141, 0.5208, 0.4141, 0.5104, 0.4141, 0.5104, 0.4141, 0.5208, 0.6108, 0.5104, 0.6108, 0.5208, 0.6108, 0.5208, 0.6108, 0.5104, 0.4141, 0.6667, 0.4141, 0.6562, 0.4141, 0.6562, 0.4141, 0.6667, 0.6108, 0.6458, 0.6108, 0.6562, 0.6108, 0.6562, 0.6108, 0.6458, 0.4141, 0.5312, 0.4141, 0.5208, 0.4141, 0.5208, 0.4141, 0.5312, 0.4141, 0.6771, 0.4141, 0.6667, 0.4141, 0.6667, 0.4141, 0.6771, 0.6108, 0.6354, 0.6108, 0.6458, 0.6108, 0.6458, 0.6108, 0.6354, 0.4141, 0.5417, 0.4141, 0.5312, 0.4141, 0.5312, 0.4141, 0.5417, 0.4141, 0.6875, 0.4141, 0.6771, 0.4141, 0.6771, 0.4141, 0.6875, 0.6108, 0.625, 0.6108, 0.6354, 0.6108, 0.6354, 0.6108, 0.625, 0.4141, 0.5521, 0.4141, 0.5417, 0.4141, 0.5417, 0.4141, 0.5521, 0.4141, 0.6979, 0.4141, 0.6875, 0.4141, 0.6875, 0.4141, 0.6979, 0.6108, 0.6146, 0.6108, 0.625, 0.6108, 0.625, 0.6108, 0.6146, 0.4141, 0.5625, 0.4141, 0.5521, 0.4141, 0.5521, 0.4141, 0.5625, 0.4141, 0.7083, 0.4141, 0.6979, 0.4141, 0.6979, 0.4141, 0.7083, 0.6108, 0.6042, 0.6108, 0.6146, 0.6108, 0.6146, 0.6108, 0.6042, 0.4141, 0.5729, 0.4141, 0.5625, 0.4141, 0.5625, 0.4141, 0.5729, 0.4141, 0.7187, 0.4141, 0.7083, 0.4141, 0.7083, 0.4141, 0.7187, 0.6108, 0.5937, 0.6108, 0.6042, 0.6108, 0.6042, 0.6108, 0.5937, 0.4141, 0.5833, 0.4141, 0.5729, 0.4141, 0.5729, 0.4141, 0.5833, 0.6108, 0.7292, 0.6108, 0.7396, 0.6108, 0.7396, 0.6108, 0.7292, 0.4141, 0.7292, 0.4141, 0.7187, 0.4141, 0.7187, 0.4141, 0.7292, 0.6108, 0.5833, 0.6108, 0.5937, 0.6108, 0.5937, 0.6108, 0.5833, 0.4141, 0.5938, 0.4141, 0.5833, 0.4141, 0.5833, 0.4141, 0.5938, 0.6108, 0.7188, 0.6108, 0.7292, 0.6108, 0.7292, 0.6108, 0.7188, 0.4141, 0.7396, 0.4141, 0.7292, 0.4141, 0.7292, 0.4141, 0.7396, 0.6108, 0.5729, 0.6108, 0.5833, 0.6108, 0.5833, 0.6108, 0.5729, 0.4141, 0.6042, 0.4141, 0.5938, 0.4141, 0.5938, 0.4141, 0.6042, 0.6108, 0.7083, 0.6108, 0.7188, 0.6108, 0.7188, 0.6108, 0.7083, 0.375, 0.7396, 0.375, 0.75, 0.125, 0.75, 0.125, 0.7396, 0.375, 0.02083, 0.4141, 0.02083, 0.4141, 0.03125, 0.125, 0.7188, 0.125, 0.7083, 0.125, 0.6979, 0.125, 0.6875, 0.375, 0.07292, 0.4141, 0.07292, 0.4141, 0.08333, 0.125, 0.6667, 0.125, 0.6562, 0.125, 0.6458, 0.375, 0.1146, 0.4141, 0.1146, 0.4141, 0.125, 0.4141, 0.1354, 0.125, 0.6146, 0.125, 0.6042, 0.125, 0.5938, 0.375, 0.1667, 0.4141, 0.1667, 0.4141, 0.1771, 0.125, 0.5729, 0.125, 0.5625, 0.125, 0.5521, 0.125, 0.5417, 0.375, 0.2188, 0.4141, 0.2188, 0.4141, 0.2292, 0.125, 0.5208, 0.125, 0.5104, 0.125, 0.5, 0.375, 0.5, 0.375, 0.5104, 0.375, 0.5208, 0.375, 0.5312, 0.375, 0.5417, 0.375, 0.5521, 0.375, 0.5625, 0.375, 0.5729, 0.375, 0.5833, 0.375, 0.5938, 0.375, 0.6042, 0.375, 0.6146, 0.375, 0.625, 0.375, 0.6354, 0.375, 0.6458, 0.375, 0.6562, 0.375, 0.6667, 0.375, 0.6771, 0.375, 0.6875, 0.375, 0.6979, 0.375, 0.7083, 0.375, 0.7187, 0.375, 0.7292, 0.0, 0.0, 0.0, 0.0, 0.0, 0.0, 0.0, 0.0, 0.0, 0.0, 0.0, 0.0, 0.0, 0.0, 0.0, 0.0, 0.0, 0.0, 0.0, 0.0, 0.0, 0.0, 0.0, 0.0, 0.0, 0.0, 0.0, 0.0, 0.0, 0.0, 0.0, 0.0, 0.0, 0.0, 0.0, 0.0, 0.0, 0.0, 0.0, 0.0, 0.0, 0.0, 0.5938, 0.225, 0.625, 0.225, 0.625, 0.25, 0.5938, 0.25, 0.5938, 0.25, 0.625, 0.25, 0.625, 0.5, 0.5937, 0.5, 0.5938, 0.725, 0.625, 0.725, 0.625, 0.75, 0.5938, 0.75, 0.5938, 0.75, 0.625, 0.75, 0.625, 1.0, 0.5938, 1.0, 0.125, 0.725, 0.375, 0.725, 0.375, 0.75, 0.125, 0.75, 0.625, 0.725, 0.875, 0.725, 0.875, 0.75, 0.625, 0.75, 0.625, 0.5, 0.875, 0.5, 0.875, 0.525, 0.625, 0.525, 0.625, 0.525, 0.875, 0.525, 0.875, 0.55, 0.625, 0.55, 0.625, 0.55, 0.875, 0.55, 0.875, 0.575, 0.625, 0.575, 0.625, 0.575, 0.875, 0.575, 0.875, 0.6, 0.625, 0.6, 0.625, 0.6, 0.875, 0.6, 0.875, 0.625, 0.625, 0.625, 0.625, 0.625, 0.875, 0.625, 0.875, 0.65, 0.625, 0.65, 0.625, 0.65, 0.875, 0.65, 0.875, 0.675, 0.625, 0.675, 0.625, 0.675, 0.875, 0.675, 0.875, 0.7, 0.625, 0.7, 0.625, 0.7, 0.875, 0.7, 0.875, 0.725, 0.625, 0.725, 0.125, 0.5, 0.375, 0.5, 0.375, 0.525, 0.125, 0.525, 0.125, 0.525, 0.375, 0.525, 0.375, 0.55, 0.125, 0.55, 0.125, 0.55, 0.375, 0.55, 0.375, 0.575, 0.125, 0.575, 0.125, 0.575, 0.375, 0.575, 0.375, 0.6, 0.125, 0.6, 0.125, 0.6, 0.375, 0.6, 0.375, 0.625, 0.125, 0.625, 0.125, 0.625, 0.375, 0.625, 0.375, 0.65, 0.125, 0.65, 0.125, 0.65, 0.375, 0.65, 0.375, 0.675, 0.125, 0.675, 0.125, 0.675, 0.375, 0.675, 0.375, 0.7, 0.125, 0.7, 0.125, 0.7, 0.375, 0.7, 0.375, 0.725, 0.125, 0.725, 0.5937, 0.5, 0.625, 0.5, 0.625, 0.525, 0.5938, 0.525, 0.5938, 0.525, 0.625, 0.525, 0.625, 0.55, 0.5938, 0.55, 0.5938, 0.55, 0.625, 0.55, 0.625, 0.575, 0.5938, 0.575, 0.5938, 0.575, 0.625, 0.575, 0.625, 0.6, 0.5938, 0.6, 0.5938, 0.6, 0.625, 0.6, 0.625, 0.625, 0.5937, 0.625, 0.5937, 0.625, 0.625, 0.625, 0.625, 0.65, 0.5938, 0.65, 0.5938, 0.65, 0.625, 0.65, 0.625, 0.675, 0.5938, 0.675, 0.5938, 0.675, 0.625, 0.675, 0.625, 0.7, 0.5938, 0.7, 0.5938, 0.7, 0.625, 0.7, 0.625, 0.725, 0.5938, 0.725, 0.5938, 0.0, 0.625, 0.0, 0.625, 0.025, 0.5938, 0.025, 0.5938, 0.025, 0.625, 0.025, 0.625, 0.05, 0.5938, 0.05, 0.5938, 0.05, 0.625, 0.05, 0.625, 0.075, 0.5938, 0.075, 0.5938, 0.075, 0.625, 0.075, 0.625, 0.1, 0.5938, 0.1, 0.5938, 0.1, 0.625, 0.1, 0.625, 0.125, 0.5937, 0.125, 0.5937, 0.125, 0.625, 0.125, 0.625, 0.15, 0.5938, 0.15, 0.5938, 0.15, 0.625, 0.15, 0.625, 0.175, 0.5938, 0.175, 0.5938, 0.175, 0.625, 0.175, 0.625, 0.2, 0.5938, 0.2, 0.5938, 0.2, 0.625, 0.2, 0.625, 0.225, 0.5938, 0.225, 0.375, 0.2, 0.4062, 0.2, 0.4062, 0.225, 0.375, 0.225, 0.4062, 0.2, 0.4375, 0.2, 0.4375, 0.225, 0.4062, 0.225, 0.4375, 0.2, 0.4688, 0.2, 0.4688, 0.225, 0.4375, 0.225, 0.4688, 0.2, 0.5, 0.2, 0.5, 0.225, 0.4688, 0.225, 0.5, 0.2, 0.5312, 0.2, 0.5312, 0.225, 0.5, 0.225, 0.5312, 0.2, 0.5625, 0.2, 0.5625, 0.225, 0.5312, 0.225, 0.5625, 0.2, 0.5938, 0.2, 0.5938, 0.225, 0.5625, 0.225, 0.375, 0.175, 0.4062, 0.175, 0.4062, 0.2, 0.375, 0.2, 0.4062, 0.175, 0.4375, 0.175, 0.4375, 0.2, 0.4062, 0.2, 0.4375, 0.175, 0.4688, 0.175, 0.4688, 0.2, 0.4375, 0.2, 0.4688, 0.175, 0.5, 0.175, 0.5, 0.2, 0.4688, 0.2, 0.5, 0.175, 0.5312, 0.175, 0.5312, 0.2, 0.5, 0.2, 0.5312, 0.175, 0.5625, 0.175, 0.5625, 0.2, 0.5312, 0.2, 0.5625, 0.175, 0.5938, 0.175, 0.5938, 0.2, 0.5625, 0.2, 0.375, 0.15, 0.4062, 0.15, 0.4062, 0.175, 0.375, 0.175, 0.4062, 0.15, 0.4375, 0.15, 0.4375, 0.175, 0.4062, 0.175, 0.4375, 0.15, 0.4688, 0.15, 0.4688, 0.175, 0.4375, 0.175, 0.4688, 0.15, 0.5, 0.15, 0.5, 0.175, 0.4688, 0.175, 0.5, 0.15, 0.5312, 0.15, 0.5312, 0.175, 0.5, 0.175, 0.5312, 0.15, 0.5625, 0.15, 0.5625, 0.175, 0.5312, 0.175, 0.5625, 0.15, 0.5938, 0.15, 0.5938, 0.175, 0.5625, 0.175, 0.375, 0.125, 0.4062, 0.125, 0.4062, 0.15, 0.375, 0.15, 0.4062, 0.125, 0.4375, 0.125, 0.4375, 0.15, 0.4062, 0.15, 0.4375, 0.125, 0.4687, 0.125, 0.4688, 0.15, 0.4375, 0.15, 0.4687, 0.125, 0.5, 0.125, 0.5, 0.15, 0.4688, 0.15, 0.5, 0.125, 0.5312, 0.125, 0.5312, 0.15, 0.5, 0.15, 0.5312, 0.125, 0.5625, 0.125, 0.5625, 0.15, 0.5312, 0.15, 0.5625, 0.125, 0.5937, 0.125, 0.5938, 0.15, 0.5625, 0.15, 0.375, 0.1, 0.4062, 0.1, 0.4062, 0.125, 0.375, 0.125, 0.4062, 0.1, 0.4375, 0.1, 0.4375, 0.125, 0.4062, 0.125, 0.4375, 0.1, 0.4688, 0.1, 0.4687, 0.125, 0.4375, 0.125, 0.4688, 0.1, 0.5, 0.1, 0.5, 0.125, 0.4687, 0.125, 0.5, 0.1, 0.5312, 0.1, 0.5312, 0.125, 0.5, 0.125, 0.5312, 0.1, 0.5625, 0.1, 0.5625, 0.125, 0.5312, 0.125, 0.5625, 0.1, 0.5938, 0.1, 0.5937, 0.125, 0.5625, 0.125, 0.375, 0.075, 0.4063, 0.075, 0.4062, 0.1, 0.375, 0.1, 0.4063, 0.075, 0.4375, 0.075, 0.4375, 0.1, 0.4062, 0.1, 0.4375, 0.075, 0.4688, 0.075, 0.4688, 0.1, 0.4375, 0.1, 0.4688, 0.075, 0.5, 0.075, 0.5, 0.1, 0.4688, 0.1, 0.5, 0.075, 0.5312, 0.075, 0.5312, 0.1, 0.5, 0.1, 0.5312, 0.075, 0.5625, 0.075, 0.5625, 0.1, 0.5312, 0.1, 0.5625, 0.075, 0.5938, 0.075, 0.5938, 0.1, 0.5625, 0.1, 0.375, 0.05, 0.4062, 0.05, 0.4063, 0.075, 0.375, 0.075, 0.4062, 0.05, 0.4375, 0.05, 0.4375, 0.075, 0.4063, 0.075, 0.4375, 0.05, 0.4688, 0.05, 0.4688, 0.075, 0.4375, 0.075, 0.4688, 0.05, 0.5, 0.05, 0.5, 0.075, 0.4688, 0.075, 0.5, 0.05, 0.5312, 0.05, 0.5312, 0.075, 0.5, 0.075, 0.5312, 0.05, 0.5625, 0.05, 0.5625, 0.075, 0.5312, 0.075, 0.5625, 0.05, 0.5938, 0.05, 0.5938, 0.075, 0.5625, 0.075, 0.375, 0.025, 0.4062, 0.025, 0.4062, 0.05, 0.375, 0.05, 0.4062, 0.025, 0.4375, 0.025, 0.4375, 0.05, 0.4062, 0.05, 0.4375, 0.025, 0.4688, 0.025, 0.4688, 0.05, 0.4375, 0.05, 0.4688, 0.025, 0.5, 0.025, 0.5, 0.05, 0.4688, 0.05, 0.5, 0.025, 0.5312, 0.025, 0.5312, 0.05, 0.5, 0.05, 0.5312, 0.025, 0.5625, 0.025, 0.5625, 0.05, 0.5312, 0.05, 0.5625, 0.025, 0.5938, 0.025, 0.5938, 0.05, 0.5625, 0.05, 0.375, 0.0, 0.4062, 0.0, 0.4062, 0.025, 0.375, 0.025, 0.4062, 0.0, 0.4375, 0.0, 0.4375, 0.025, 0.4062, 0.025, 0.4375, 0.0, 0.4688, 0.0, 0.4688, 0.025, 0.4375, 0.025, 0.4688, 0.0, 0.5, 0.0, 0.5, 0.025, 0.4688, 0.025, 0.5, 0.0, 0.5312, 0.0, 0.5312, 0.025, 0.5, 0.025, 0.5312, 0.0, 0.5625, 0.0, 0.5625, 0.025, 0.5312, 0.025, 0.5625, 0.0, 0.5938, 0.0, 0.5938, 0.025, 0.5625, 0.025, 0.375, 0.7, 0.4062, 0.7, 0.4062, 0.725, 0.375, 0.725, 0.4062, 0.7, 0.4375, 0.7, 0.4375, 0.725, 0.4062, 0.725, 0.4375, 0.7, 0.4688, 0.7, 0.4688, 0.725, 0.4375, 0.725, 0.4688, 0.7, 0.5, 0.7, 0.5, 0.725, 0.4688, 0.725, 0.5, 0.7, 0.5312, 0.7, 0.5312, 0.725, 0.5, 0.725, 0.5312, 0.7, 0.5625, 0.7, 0.5625, 0.725, 0.5312, 0.725, 0.5625, 0.7, 0.5938, 0.7, 0.5938, 0.725, 0.5625, 0.725, 0.375, 0.675, 0.4062, 0.675, 0.4062, 0.7, 0.375, 0.7, 0.4062, 0.675, 0.4375, 0.675, 0.4375, 0.7, 0.4062, 0.7, 0.4375, 0.675, 0.4688, 0.675, 0.4688, 0.7, 0.4375, 0.7, 0.4688, 0.675, 0.5, 0.675, 0.5, 0.7, 0.4688, 0.7, 0.5, 0.675, 0.5312, 0.675, 0.5312, 0.7, 0.5, 0.7, 0.5312, 0.675, 0.5625, 0.675, 0.5625, 0.7, 0.5312, 0.7, 0.5625, 0.675, 0.5938, 0.675, 0.5938, 0.7, 0.5625, 0.7, 0.375, 0.65, 0.4063, 0.65, 0.4062, 0.675, 0.375, 0.675, 0.4063, 0.65, 0.4375, 0.65, 0.4375, 0.675, 0.4062, 0.675, 0.4375, 0.65, 0.4688, 0.65, 0.4688, 0.675, 0.4375, 0.675, 0.4688, 0.65, 0.5, 0.65, 0.5, 0.675, 0.4688, 0.675, 0.5, 0.65, 0.5312, 0.65, 0.5312, 0.675, 0.5, 0.675, 0.5312, 0.65, 0.5625, 0.65, 0.5625, 0.675, 0.5312, 0.675, 0.5625, 0.65, 0.5938, 0.65, 0.5938, 0.675, 0.5625, 0.675, 0.375, 0.625, 0.4062, 0.625, 0.4063, 0.65, 0.375, 0.65, 0.4062, 0.625, 0.4375, 0.625, 0.4375, 0.65, 0.4063, 0.65, 0.4375, 0.6, 0.4688, 0.6, 0.4688, 0.6, 0.4375, 0.6, 0.5, 0.625, 0.5, 0.65, 0.5, 0.65, 0.5, 0.625, 0.5625, 0.6, 0.5625, 0.625, 0.5625, 0.625, 0.5625, 0.6, 0.5625, 0.65, 0.5312, 0.65, 0.5312, 0.65, 0.5625, 0.65, 0.5625, 0.625, 0.5937, 0.625, 0.5938, 0.65, 0.5625, 0.65, 0.375, 0.6, 0.4063, 0.6, 0.4062, 0.625, 0.375, 0.625, 0.4063, 0.6, 0.4375, 0.6, 0.4375, 0.625, 0.4062, 0.625, 0.5, 0.65, 0.4688, 0.65, 0.4688, 0.65, 0.5, 0.65, 0.4688, 0.6, 0.5, 0.6, 0.5, 0.6, 0.4688, 0.6, 0.5, 0.65, 0.5, 0.625, 0.5, 0.625, 0.5, 0.65, 0.5625, 0.625, 0.5625, 0.65, 0.5625, 0.65, 0.5625, 0.625, 0.5625, 0.6, 0.5938, 0.6, 0.5937, 0.625, 0.5625, 0.625, 0.375, 0.575, 0.4063, 0.575, 0.4063, 0.6, 0.375, 0.6, 0.4063, 0.575, 0.4375, 0.575, 0.4375, 0.6, 0.4063, 0.6, 0.4375, 0.575, 0.4688, 0.575, 0.4688, 0.6, 0.4375, 0.6, 0.4688, 0.575, 0.5, 0.575, 0.5, 0.6, 0.4688, 0.6, 0.5, 0.575, 0.5312, 0.575, 0.5313, 0.6, 0.5, 0.6, 0.5312, 0.575, 0.5625, 0.575, 0.5625, 0.6, 0.5313, 0.6, 0.5625, 0.575, 0.5938, 0.575, 0.5938, 0.6, 0.5625, 0.6, 0.375, 0.55, 0.4062, 0.55, 0.4063, 0.575, 0.375, 0.575, 0.4062, 0.55, 0.4375, 0.55, 0.4375, 0.575, 0.4063, 0.575, 0.4375, 0.55, 0.4688, 0.55, 0.4688, 0.575, 0.4375, 0.575, 0.4688, 0.55, 0.5, 0.55, 0.5, 0.575, 0.4688, 0.575, 0.5, 0.55, 0.5312, 0.55, 0.5312, 0.575, 0.5, 0.575, 0.5312, 0.55, 0.5625, 0.55, 0.5625, 0.575, 0.5312, 0.575, 0.5625, 0.55, 0.5938, 0.55, 0.5938, 0.575, 0.5625, 0.575, 0.375, 0.525, 0.4062, 0.525, 0.4062, 0.55, 0.375, 0.55, 0.4062, 0.525, 0.4375, 0.525, 0.4375, 0.55, 0.4062, 0.55, 0.4375, 0.525, 0.4688, 0.525, 0.4688, 0.55, 0.4375, 0.55, 0.4688, 0.525, 0.5, 0.525, 0.5, 0.55, 0.4688, 0.55, 0.5, 0.525, 0.5312, 0.525, 0.5312, 0.55, 0.5, 0.55, 0.5312, 0.525, 0.5625, 0.525, 0.5625, 0.55, 0.5312, 0.55, 0.5625, 0.525, 0.5938, 0.525, 0.5938, 0.55, 0.5625, 0.55, 0.375, 0.5, 0.4062, 0.5, 0.4062, 0.525, 0.375, 0.525, 0.4062, 0.5, 0.4375, 0.5, 0.4375, 0.525, 0.4062, 0.525, 0.4375, 0.5, 0.4688, 0.5, 0.4688, 0.525, 0.4375, 0.525, 0.4688, 0.5, 0.5, 0.5, 0.5, 0.525, 0.4688, 0.525, 0.5, 0.5, 0.5312, 0.5, 0.5312, 0.525, 0.5, 0.525, 0.5312, 0.5, 0.5625, 0.5, 0.5625, 0.525, 0.5312, 0.525, 0.5625, 0.5, 0.5937, 0.5, 0.5938, 0.525, 0.5625, 0.525, 0.375, 0.75, 0.4062, 0.75, 0.4062, 1.0, 0.375, 1.0, 0.4062, 0.75, 0.4375, 0.75, 0.4375, 1.0, 0.4062, 1.0, 0.4375, 0.75, 0.4688, 0.75, 0.4688, 1.0, 0.4375, 1.0, 0.4688, 0.75, 0.5, 0.75, 0.5, 1.0, 0.4688, 1.0, 0.5, 0.75, 0.5312, 0.75, 0.5312, 1.0, 0.5, 1.0, 0.5312, 0.75, 0.5625, 0.75, 0.5625, 1.0, 0.5312, 1.0, 0.5625, 0.75, 0.5938, 0.75, 0.5938, 1.0, 0.5625, 1.0, 0.375, 0.725, 0.4062, 0.725, 0.4062, 0.75, 0.375, 0.75, 0.4062, 0.725, 0.4375, 0.725, 0.4375, 0.75, 0.4062, 0.75, 0.4375, 0.725, 0.4688, 0.725, 0.4688, 0.75, 0.4375, 0.75, 0.4688, 0.725, 0.5, 0.725, 0.5, 0.75, 0.4688, 0.75, 0.5, 0.725, 0.5312, 0.725, 0.5312, 0.75, 0.5, 0.75, 0.5312, 0.725, 0.5625, 0.725, 0.5625, 0.75, 0.5312, 0.75, 0.5625, 0.725, 0.5938, 0.725, 0.5938, 0.75, 0.5625, 0.75, 0.375, 0.25, 0.4062, 0.25, 0.4062, 0.5, 0.375, 0.5, 0.4062, 0.25, 0.4375, 0.25, 0.4375, 0.5, 0.4062, 0.5, 0.4375, 0.25, 0.4688, 0.25, 0.4688, 0.5, 0.4375, 0.5, 0.4688, 0.25, 0.5, 0.25, 0.5, 0.5, 0.4688, 0.5, 0.5, 0.25, 0.5312, 0.25, 0.5312, 0.5, 0.5, 0.5, 0.5312, 0.25, 0.5625, 0.25, 0.5625, 0.5, 0.5312, 0.5, 0.5625, 0.25, 0.5938, 0.25, 0.5937, 0.5, 0.5625, 0.5, 0.375, 0.225, 0.4062, 0.225, 0.4062, 0.25, 0.375, 0.25, 0.4062, 0.225, 0.4375, 0.225, 0.4375, 0.25, 0.4062, 0.25, 0.4375, 0.225, 0.4688, 0.225, 0.4688, 0.25, 0.4375, 0.25, 0.4688, 0.225, 0.5, 0.225, 0.5, 0.25, 0.4688, 0.25, 0.5, 0.225, 0.5312, 0.225, 0.5312, 0.25, 0.5, 0.25, 0.5312, 0.225, 0.5625, 0.225, 0.5625, 0.25, 0.5312, 0.25, 0.5625, 0.225, 0.5938, 0.225, 0.5938, 0.25, 0.5625, 0.25, 0.5, 0.625, 0.5312, 0.625, 0.5312, 0.65, 0.5, 0.65, 0.5312, 0.625, 0.5625, 0.625, 0.5625, 0.65, 0.5312, 0.65, 0.5, 0.6, 0.5313, 0.6, 0.5312, 0.625, 0.5, 0.625, 0.5313, 0.6, 0.5625, 0.6, 0.5625, 0.625, 0.5312, 0.625, 0.5, 0.6, 0.5313, 0.6, 0.5313, 0.6, 0.5, 0.6, 0.5, 0.625, 0.5, 0.6, 0.5, 0.6, 0.5, 0.625, 0.5312, 0.65, 0.5, 0.65, 0.5, 0.65, 0.5312, 0.65, 0.5313, 0.6, 0.5625, 0.6, 0.5625, 0.6, 0.5313, 0.6, 0.4375, 0.625, 0.4687, 0.625, 0.4688, 0.65, 0.4375, 0.65, 0.4687, 0.625, 0.5, 0.625, 0.5, 0.65, 0.4688, 0.65, 0.4375, 0.6, 0.4688, 0.6, 0.4687, 0.625, 0.4375, 0.625, 0.4688, 0.6, 0.5, 0.6, 0.5, 0.625, 0.4687, 0.625, 0.4375, 0.65, 0.4375, 0.625, 0.4375, 0.625, 0.4375, 0.65, 0.5, 0.6, 0.5, 0.625, 0.5, 0.625, 0.5, 0.6, 0.4375, 0.625, 0.4375, 0.6, 0.4375, 0.6, 0.4375, 0.625, 0.4688, 0.65, 0.4375, 0.65, 0.4375, 0.65, 0.4688, 0.65])
me_cube_002.update()

# ---- objects
ob_table = bpy.data.objects.new('table', me_cube_001)
ob_empty = bpy.data.objects.new('Empty', None)
ob_monitor1 = bpy.data.objects.new('monitor1', me_cube_002)

# ---- transforms, parenting, visibility, modifiers, constraints
ob_table.location = (0.0, 0.0, 0.0)
ob_table.scale = (1.0, 2.57, 2.322)
ob_empty.location = (0.0, 6.442, 0.0)
ob_empty.rotation_euler = (1.571, 0.0, 1.571)
ob_empty.empty_display_type = 'IMAGE'
ob_empty.empty_display_size = 5.0
ob_monitor1.location = (-0.5124, -1.238, 3.921)

# ---- collection membership
col_collection.objects.link(ob_table)
col_collection.objects.link(ob_empty)
col_collection.objects.link(ob_monitor1)

# ---- scene / render settings (as saved in the file)
scene.frame_start = 1; scene.frame_end = 250; scene.frame_set(1)
scene.render.engine = 'BLENDER_EEVEE_NEXT'
scene.cycles.sampling_pattern = 'TABULATED_SOBOL'
scene.view_settings.view_transform = 'Filmic'
bpy.context.view_layer.update()

# ---- added for rendering (the .blend has no active camera and no usable light): camera, sun
cam_auto = bpy.data.cameras.new('AutoCamera')
cam_auto.lens = 50.0
cam_auto.sensor_width = 36.0
cam_auto.clip_end = 1000.0
ob_auto_camera = bpy.data.objects.new('AutoCamera', cam_auto)
scene.collection.objects.link(ob_auto_camera)
ob_auto_camera.location = (8.99389, -11.1192, 8.64597)
ob_auto_camera.rotation_euler = (1.09748, -7.21219e-08, 0.694738)
scene.camera = ob_auto_camera
light_auto_sun = bpy.data.lights.new('AutoSun', 'SUN')
light_auto_sun.energy = 3.0
light_auto_sun.angle = 0.0523599
ob_auto_sun = bpy.data.objects.new('AutoSun', light_auto_sun)
scene.collection.objects.link(ob_auto_sun)
ob_auto_sun.rotation_euler = (0.872665, 0.174533, 0.523599)
bpy.context.view_layer.update()

